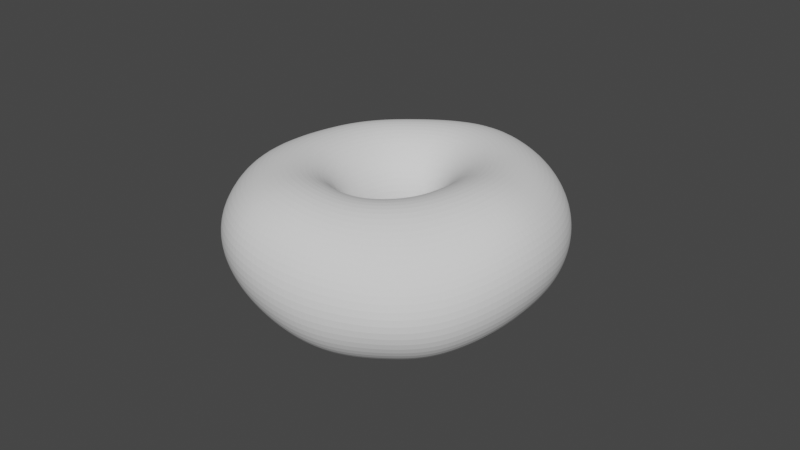 # Source: donut_small-01.blend  (saved by Blender 3.0.42; exported with 4.5.12 LTS)
import bpy
from mathutils import Matrix  # noqa: F401  (used for matrix-valued properties, if any)

bpy.ops.wm.read_factory_settings(use_empty=True)
scene = bpy.context.scene
scene.name = 'Scene'

# ---- collections
col_collection = bpy.data.collections.new('Collection'); scene.collection.children.link(col_collection)

# ---- world
world_world = bpy.data.worlds.new('World'); scene.world = world_world
world_world.use_nodes = True; world_world.node_tree.nodes.clear()
_N = world_world.node_tree.nodes; _L = world_world.node_tree.links
n0 = _N.new('ShaderNodeOutputWorld'); n0.name = 'World Output'; n0.location = (300, 300)
n1 = _N.new('ShaderNodeBackground'); n1.name = 'Background'; n1.location = (10, 300)
n1.inputs[0].default_value = (0.05088, 0.05088, 0.05088, 1.0)
_L.new(n1.outputs[0], n0.inputs[0])
n0.is_active_output = True
world_world.color = (0.05088, 0.05088, 0.05088)
world_world.use_sun_shadow = False
world_world.sun_shadow_jitter_overblur = 0.0

# ---- meshes
me_torus_002 = bpy.data.meshes.new('Torus.002')
me_torus_002.from_pydata([(0.0505, -0.001935, 0.0004143), (0.04874, -0.002348, 0.008471), (0.04412, -0.002806, 0.0151), (0.03727, -0.002676, 0.01949), (0.02936, -0.001972, 0.02109), (0.02171, -0.001991, 0.01958), (0.01507, -0.002678, 0.01534), (0.01057, -0.003275, 0.008835), (0.009182, -0.002865, 0.0009017), (0.0109, -0.00143, -0.007241), (0.01527, 4.447e-05, -0.01422), (0.02202, 0.001075, -0.01892), (0.02999, 0.001152, -0.02062), (0.03808, -0.000397, -0.01903), (0.04483, -0.001429, -0.01455), (0.04912, -0.001638, -0.007762), (0.05012, 0.005926, 0.0002573), (0.04835, 0.005845, 0.008187), (0.04384, 0.004761, 0.01497), (0.0371, 0.003774, 0.01945), (0.0293, 0.003137, 0.021), (0.02174, 0.002033, 0.0195), (0.01519, 0.0004721, 0.01523), (0.01065, -0.0007793, 0.008703), (0.009166, -0.0006126, 0.0007722), (0.01084, 0.001027, -0.007372), (0.01515, 0.003263, -0.01435), (0.02175, 0.005206, -0.01899), (0.02954, 0.006251, -0.02055), (0.03753, 0.005925, -0.01884), (0.04425, 0.005852, -0.01431), (0.04869, 0.005858, -0.007661), (0.04844, 0.01392, 1.461e-05), (0.04683, 0.01367, 0.007814), (0.04246, 0.0124, 0.01451), (0.03602, 0.01028, 0.01903), (0.02853, 0.008189, 0.02069), (0.02123, 0.005977, 0.01929), (0.0149, 0.00358, 0.01508), (0.01045, 0.001697, 0.008568), (0.008924, 0.001602, 0.000642), (0.01051, 0.003423, -0.0075), (0.01466, 0.006298, -0.01449), (0.02096, 0.009149, -0.01912), (0.02841, 0.01118, -0.02064), (0.03607, 0.01229, -0.01891), (0.04262, 0.01298, -0.01437), (0.04699, 0.01351, -0.007731), (0.04552, 0.02169, 0.0), (0.0441, 0.02113, 0.007724), (0.04009, 0.01925, 0.01431), (0.03408, 0.01624, 0.0188), (0.02707, 0.01289, 0.02051), (0.0202, 0.009719, 0.01914), (0.01421, 0.006549, 0.01494), (0.009969, 0.00407, 0.008437), (0.008459, 0.003711, 0.0005175), (0.009931, 0.005688, -0.007617), (0.01383, 0.009058, -0.01459), (0.01971, 0.01274, -0.0192), (0.02669, 0.01568, -0.0207), (0.03387, 0.01807, -0.01897), (0.04002, 0.01984, -0.0144), (0.04412, 0.02109, -0.007744), (0.04169, 0.02842, 0.0), (0.04042, 0.02756, 0.007725), (0.03679, 0.02513, 0.01429), (0.03133, 0.02147, 0.01873), (0.02495, 0.0172, 0.02041), (0.01865, 0.01314, 0.01903), (0.01316, 0.009286, 0.01481), (0.009226, 0.006269, 0.008318), (0.007779, 0.005657, 0.0004041), (0.009101, 0.007761, -0.007717), (0.01268, 0.01149, -0.01465), (0.01802, 0.01588, -0.01924), (0.0244, 0.0197, -0.02072), (0.03101, 0.02307, -0.01898), (0.03664, 0.0258, -0.01442), (0.04039, 0.02769, -0.007749), (0.03698, 0.03433, 6.497e-06), (0.03584, 0.03334, 0.007752), (0.0326, 0.03044, 0.01434), (0.02778, 0.02609, 0.01876), (0.02218, 0.02103, 0.02037), (0.01663, 0.01614, 0.01897), (0.01178, 0.01172, 0.01471), (0.008248, 0.008233, 0.008214), (0.006899, 0.007388, 0.0003062), (0.008043, 0.00959, -0.007797), (0.01122, 0.01361, -0.01468), (0.01593, 0.01858, -0.01925), (0.02158, 0.02325, -0.02072), (0.02746, 0.02752, -0.01899), (0.03249, 0.03102, -0.01442), (0.03583, 0.03341, -0.00775), (0.03143, 0.03954, 3.937e-05), (0.03044, 0.03842, 0.007805), (0.02767, 0.03512, 0.0144), (0.02355, 0.03011, 0.01883), (0.01885, 0.0243, 0.02041), (0.01419, 0.01868, 0.01895), (0.0101, 0.01378, 0.01464), (0.007057, 0.009913, 0.00813), (0.005845, 0.008871, 0.0002272), (0.006793, 0.01115, -0.007852), (0.009503, 0.01546, -0.01471), (0.01349, 0.0208, -0.01924), (0.01829, 0.02622, -0.0207), (0.02332, 0.0313, -0.01897), (0.02762, 0.03549, -0.0144), (0.03047, 0.03838, -0.00773), (0.02515, 0.0439, 9.161e-05), (0.02434, 0.0427, 0.007875), (0.0221, 0.03904, 0.01449), (0.0188, 0.03349, 0.01891), (0.01505, 0.027, 0.02048), (0.0114, 0.02075, 0.01897), (0.00818, 0.01547, 0.0146), (0.005686, 0.01129, 0.008066), (0.004648, 0.01009, 0.000169), (0.005384, 0.0124, -0.007886), (0.00755, 0.01699, -0.01473), (0.01076, 0.02246, -0.01918), (0.01461, 0.0285, -0.02063), (0.01868, 0.03427, -0.01891), (0.02214, 0.03911, -0.01435), (0.02441, 0.04251, -0.007685), (0.01831, 0.0473, 0.0001519), (0.01769, 0.04603, 0.007952), (0.01603, 0.04212, 0.01457), (0.01361, 0.03613, 0.01899), (0.01092, 0.02911, 0.02054), (0.008333, 0.02233, 0.01901), (0.006057, 0.01676, 0.01458), (0.004174, 0.01236, 0.00802), (0.003333, 0.01102, 0.0001295), (0.003846, 0.01337, -0.007909), (0.005411, 0.01817, -0.01474), (0.007746, 0.02382, -0.01915), (0.01062, 0.03008, -0.02054), (0.01363, 0.03641, -0.01882), (0.01617, 0.04184, -0.01428), (0.0178, 0.04573, -0.007635), (0.01106, 0.04964, 0.0002078), (0.01064, 0.04834, 0.008021), (0.009624, 0.04422, 0.01464), (0.008166, 0.0379, 0.01905), (0.0066, 0.03049, 0.02059), (0.00512, 0.02335, 0.01905), (0.003803, 0.0176, 0.01458), (0.002557, 0.0131, 0.00799), (0.001927, 0.01168, 0.000103), (0.002215, 0.01404, -0.007923), (0.003149, 0.01894, -0.01474), (0.004537, 0.02478, -0.01913), (0.006349, 0.03119, -0.02048), (0.008266, 0.0378, -0.01874), (0.009828, 0.0437, -0.01422), (0.01078, 0.04798, -0.007595), (0.003776, 0.05055, 0.0002018), (0.003657, 0.04912, 0.008008), (0.003319, 0.04486, 0.01463), (0.002813, 0.03843, 0.01904), (0.00233, 0.03094, 0.02058), (0.00191, 0.02372, 0.01906), (0.001509, 0.01794, 0.01458), (0.0008915, 0.01348, 0.007973), (0.0004691, 0.01203, 9.299e-05), (0.0005337, 0.01437, -0.007924), (0.0008242, 0.01924, -0.01472), (0.001246, 0.02513, -0.01909), (0.001938, 0.03169, -0.02045), (0.002744, 0.03846, -0.01873), (0.003377, 0.04449, -0.01422), (0.003715, 0.04886, -0.007607), (-0.003142, 0.04967, 7.677e-05), (-0.003009, 0.04821, 0.007881), (-0.002726, 0.04399, 0.01451), (-0.00236, 0.03775, 0.01895), (-0.001852, 0.03052, 0.02054), (-0.00126, 0.02348, 0.01904), (-0.000777, 0.01782, 0.01457), (-0.0007812, 0.01348, 0.007965), (-0.001002, 0.01206, 9.196e-05), (-0.001164, 0.01436, -0.007916), (-0.0015, 0.01906, -0.01468), (-0.002004, 0.02481, -0.01905), (-0.002377, 0.03127, -0.02045), (-0.002606, 0.03792, -0.01877), (-0.002816, 0.04381, -0.01431), (-0.003016, 0.04803, -0.007726), (-0.00971, 0.04726, -0.0001181), (-0.009364, 0.04586, 0.007689), (-0.008518, 0.04186, 0.01433), (-0.007348, 0.03604, 0.01882), (-0.005914, 0.02931, 0.02046), (-0.00436, 0.02266, 0.019), (-0.003024, 0.01728, 0.01456), (-0.002436, 0.01314, 0.007963), (-0.002455, 0.01177, 9.631e-05), (-0.002834, 0.01399, -0.007903), (-0.003776, 0.01837, -0.01464), (-0.005164, 0.02387, -0.01902), (-0.006555, 0.03002, -0.02046), (-0.007762, 0.03634, -0.01884), (-0.008746, 0.04186, -0.01445), (-0.009422, 0.04575, -0.007906), (-0.01598, 0.0437, -0.0003222), (-0.01545, 0.04241, 0.007492), (-0.01409, 0.03877, 0.01416), (-0.01218, 0.03354, 0.01869), (-0.009858, 0.02746, 0.02038), (-0.007378, 0.02136, 0.01896), (-0.005223, 0.01631, 0.01456), (-0.004072, 0.01234, 0.00799), (-0.00389, 0.01103, 0.0001356), (-0.004474, 0.01316, -0.007858), (-0.005972, 0.01724, -0.01459), (-0.008204, 0.0224, -0.01899), (-0.01058, 0.02809, -0.02046), (-0.01272, 0.03391, -0.01891), (-0.01444, 0.03893, -0.01459), (-0.01555, 0.04237, -0.008094), (-0.02203, 0.03933, -0.000499), (-0.02132, 0.03819, 0.00732), (-0.01947, 0.03497, 0.01401), (-0.01685, 0.03043, 0.01858), (-0.01368, 0.02511, 0.02032), (-0.01029, 0.01966, 0.01893), (-0.007336, 0.01501, 0.01457), (-0.005641, 0.01125, 0.008028), (-0.005258, 0.01001, 0.0001869), (-0.006031, 0.01203, -0.007803), (-0.008054, 0.01575, -0.01452), (-0.01109, 0.02048, -0.01894), (-0.01442, 0.02561, -0.02045), (-0.01749, 0.03085, -0.01896), (-0.01994, 0.0353, -0.01471), (-0.02147, 0.03821, -0.008249), (-0.02792, 0.03456, -0.000605), (-0.02704, 0.03355, 0.007208), (-0.0247, 0.03077, 0.01391), (-0.02138, 0.02695, 0.01852), (-0.01735, 0.02238, 0.0203), (-0.01306, 0.01763, 0.01892), (-0.009327, 0.01341, 0.01459), (-0.00711, 0.009914, 0.008075), (-0.00653, 0.008752, 0.0002476), (-0.007475, 0.01063, -0.007738), (-0.009992, 0.01395, -0.01445), (-0.01379, 0.01819, -0.01889), (-0.01804, 0.02271, -0.02042), (-0.02203, 0.02737, -0.01898), (-0.02524, 0.03125, -0.01477), (-0.02724, 0.03367, -0.008334), (-0.03342, 0.02934, -0.0006439), (-0.03237, 0.0285, 0.007173), (-0.02957, 0.02621, 0.01389), (-0.02557, 0.02305, 0.01852), (-0.0207, 0.01925, 0.02029), (-0.01557, 0.01528, 0.01891), (-0.01113, 0.01152, 0.01462), (-0.008434, 0.00833, 0.00813), (-0.007672, 0.007271, 0.0003157), (-0.008769, 0.008985, -0.007665), (-0.01174, 0.01192, -0.01439), (-0.0162, 0.01556, -0.01883), (-0.0213, 0.01942, -0.02039), (-0.02618, 0.02347, -0.01899), (-0.03011, 0.02668, -0.01478), (-0.03257, 0.02863, -0.008364), (-0.03812, 0.02344, -0.0006439), (-0.03693, 0.02278, 0.007173), (-0.03372, 0.02101, 0.01389), (-0.02913, 0.01859, 0.01852), (-0.02356, 0.01567, 0.02029), (-0.01772, 0.01258, 0.0189), (-0.01269, 0.009361, 0.01466), (-0.009583, 0.006533, 0.008191), (-0.008659, 0.005598, 0.0003904), (-0.009884, 0.007125, -0.007587), (-0.01325, 0.009619, -0.01432), (-0.01826, 0.01264, -0.01878), (-0.0241, 0.01577, -0.02037), (-0.02972, 0.01902, -0.01899), (-0.03426, 0.02147, -0.01478), (-0.03713, 0.02291, -0.008364), (-0.04189, 0.01691, -0.0006439), (-0.04058, 0.01645, 0.007173), (-0.03705, 0.01524, 0.01389), (-0.03198, 0.01367, 0.01852), (-0.02586, 0.01171, 0.02029), (-0.01946, 0.009594, 0.0189), (-0.01396, 0.006973, 0.01469), (-0.01053, 0.004555, 0.008256), (-0.009469, 0.003764, 0.0004699), (-0.01079, 0.005086, -0.007503), (-0.01447, 0.007076, -0.01424), (-0.01993, 0.00945, -0.01874), (-0.02635, 0.01183, -0.02036), (-0.03256, 0.0141, -0.01899), (-0.03758, 0.01571, -0.01478), (-0.04078, 0.01658, -0.008364), (-0.04464, 0.009875, -0.0006526), (-0.04325, 0.009618, 0.007162), (-0.03947, 0.009017, 0.01388), (-0.03404, 0.00836, 0.01851), (-0.02754, 0.007446, 0.02027), (-0.02075, 0.006337, 0.0189), (-0.01493, 0.004393, 0.01473), (-0.01126, 0.002429, 0.008323), (-0.01008, 0.001801, 0.0005512), (-0.01147, 0.002906, -0.007418), (-0.01538, 0.004338, -0.01416), (-0.02117, 0.006078, -0.0187), (-0.028, 0.007607, -0.02037), (-0.03463, 0.008804, -0.01899), (-0.04001, 0.009497, -0.01479), (-0.04345, 0.009758, -0.00837), (-0.0466, 0.002909, -0.0006099), (-0.04514, 0.002838, 0.007194), (-0.04115, 0.002766, 0.01389), (-0.03542, 0.002951, 0.0185), (-0.02862, 0.003064, 0.02026), (-0.02159, 0.002925, 0.01889), (-0.01562, 0.001707, 0.01476), (-0.01178, 0.0002102, 0.008391), (-0.01049, -0.0002366, 0.0006322), (-0.01192, 0.0006442, -0.007333), (-0.01598, 0.00149, -0.01408), (-0.02197, 0.002592, -0.01866), (-0.02907, 0.003288, -0.02036), (-0.03601, 0.003436, -0.01897), (-0.04168, 0.003269, -0.01476), (-0.04533, 0.002982, -0.008328), (-0.04789, -0.003605, -0.0004802), (-0.04636, -0.003519, 0.007305), (-0.04221, -0.00312, 0.01397), (-0.03622, -0.002222, 0.01854), (-0.02919, -0.001186, 0.02026), (-0.02205, -0.0004777, 0.0189), (-0.01604, -0.0009769, 0.01479), (-0.01211, -0.002036, 0.008464), (-0.01069, -0.002306, 0.000714), (-0.01212, -0.001643, -0.007249), (-0.01625, -0.001392, -0.01399), (-0.02235, -0.0009001, -0.01861), (-0.02959, -0.0009701, -0.02032), (-0.03676, -0.001769, -0.01891), (-0.04268, -0.002667, -0.01466), (-0.04654, -0.003385, -0.008203), (-0.04824, -0.009846, -0.0003115), (-0.04669, -0.009605, 0.007453), (-0.04246, -0.008737, 0.01409), (-0.03636, -0.007174, 0.0186), (-0.02926, -0.005293, 0.02029), (-0.02219, -0.003817, 0.01892), (-0.01621, -0.003631, 0.01483), (-0.01222, -0.004264, 0.008539), (-0.01068, -0.004374, 0.0007977), (-0.01207, -0.003913, -0.007169), (-0.01618, -0.004263, -0.0139), (-0.02226, -0.004356, -0.01854), (-0.0295, -0.00514, -0.02027), (-0.03677, -0.006814, -0.01882), (-0.04284, -0.008376, -0.01453), (-0.04684, -0.009486, -0.008039), (-0.04743, -0.01598, -0.0001496), (-0.04591, -0.01557, 0.007597), (-0.04185, -0.01421, 0.0142), (-0.03597, -0.01198, 0.01867), (-0.02892, -0.009276, 0.02031), (-0.02196, -0.007052, 0.01893), (-0.01608, -0.006232, 0.01488), (-0.0121, -0.006436, 0.008616), (-0.01048, -0.006405, 0.0008817), (-0.01177, -0.006171, -0.007087), (-0.01577, -0.007088, -0.01381), (-0.02167, -0.007776, -0.01848), (-0.02875, -0.009258, -0.02022), (-0.03594, -0.01174, -0.01873), (-0.04199, -0.01396, -0.0144), (-0.04601, -0.01547, -0.007879), (-0.04528, -0.02215, -3.514e-05), (-0.04403, -0.02152, 0.007698), (-0.04047, -0.01964, 0.01428), (-0.03494, -0.01671, 0.01871), (-0.02808, -0.01318, 0.02033), (-0.02133, -0.01021, 0.01897), (-0.01566, -0.00875, 0.01494), (-0.01176, -0.008519, 0.008694), (-0.01008, -0.008362, 0.0009637), (-0.01121, -0.008396, -0.007004), (-0.01499, -0.009838, -0.01373), (-0.02057, -0.01116, -0.01841), (-0.02728, -0.01336, -0.02016), (-0.03416, -0.01659, -0.01866), (-0.04001, -0.01951, -0.0143), (-0.04391, -0.02147, -0.007761), (-0.04186, -0.02855, 6.206e-05), (-0.04109, -0.02772, 0.007812), (-0.03813, -0.02525, 0.01435), (-0.03312, -0.02152, 0.01873), (-0.0266, -0.01708, 0.02036), (-0.02024, -0.01329, 0.019), (-0.01491, -0.01116, 0.01499), (-0.01118, -0.01048, 0.008769), (-0.009469, -0.0102, 0.001042), (-0.01043, -0.0105, -0.006919), (-0.01388, -0.01245, -0.01365), (-0.01898, -0.01454, -0.01832), (-0.02511, -0.01754, -0.0201), (-0.0314, -0.02142, -0.01864), (-0.03682, -0.02513, -0.01426), (-0.04046, -0.02763, -0.007688), (-0.0378, -0.03485, 0.0002622), (-0.03728, -0.03388, 0.007993), (-0.03474, -0.03091, 0.01446), (-0.03033, -0.02637, 0.01878), (-0.02438, -0.02094, 0.0204), (-0.01863, -0.01626, 0.01903), (-0.01383, -0.01343, 0.01503), (-0.01035, -0.01229, 0.008836), (-0.008671, -0.01185, 0.001118), (-0.009436, -0.01241, -0.006834), (-0.01249, -0.01483, -0.01356), (-0.01702, -0.01784, -0.01819), (-0.02241, -0.02159, -0.01998), (-0.02795, -0.02604, -0.01856), (-0.0328, -0.03057, -0.01414), (-0.03617, -0.03369, -0.007521), (-0.03316, -0.04057, 0.0005347), (-0.03308, -0.03945, 0.008201), (-0.03066, -0.03603, 0.01468), (-0.02669, -0.03077, 0.01895), (-0.02161, -0.02447, 0.02046), (-0.01651, -0.01898, 0.01908), (-0.01244, -0.01549, 0.01508), (-0.009304, -0.01386, 0.008899), (-0.007692, -0.01326, 0.001187), (-0.008236, -0.01406, -0.006755), (-0.01083, -0.01691, -0.01347), (-0.01471, -0.02085, -0.01804), (-0.01927, -0.02531, -0.01982), (-0.02396, -0.03032, -0.01841), (-0.02815, -0.0355, -0.01394), (-0.03132, -0.03919, -0.007264), (-0.02771, -0.04551, 0.0008577), (-0.02796, -0.04427, 0.008503), (-0.02602, -0.04042, 0.01494), (-0.02245, -0.03451, 0.0192), (-0.01826, -0.02746, 0.02058), (-0.01403, -0.02127, 0.01914), (-0.01079, -0.01724, 0.01513), (-0.008057, -0.01518, 0.00896), (-0.006556, -0.01442, 0.001249), (-0.00687, -0.01542, -0.006686), (-0.008966, -0.01873, -0.01337), (-0.0121, -0.02346, -0.01791), (-0.01572, -0.02852, -0.01971), (-0.01952, -0.03403, -0.01829), (-0.02307, -0.03969, -0.01377), (-0.02588, -0.0439, -0.006977), (-0.02141, -0.04946, 0.0009946), (-0.0219, -0.04816, 0.008818), (-0.02051, -0.04394, 0.01525), (-0.01778, -0.03745, 0.01943), (-0.01443, -0.02979, 0.02072), (-0.01137, -0.02312, 0.01922), (-0.008882, -0.01864, 0.0152), (-0.006635, -0.01621, 0.00902), (-0.00528, -0.01531, 0.001301), (-0.005374, -0.01649, -0.006624), (-0.006928, -0.0203, -0.01332), (-0.009206, -0.02554, -0.01796), (-0.01181, -0.03107, -0.01991), (-0.01469, -0.03698, -0.01863), (-0.01751, -0.04298, -0.01412), (-0.01988, -0.04761, -0.007137), (-0.01463, -0.05218, 0.0004211), (-0.01522, -0.05087, 0.008577), (-0.01454, -0.04639, 0.01523), (-0.01263, -0.03948, 0.0195), (-0.0103, -0.03143, 0.02083), (-0.008374, -0.02446, 0.0193), (-0.006751, -0.01965, 0.01529), (-0.00506, -0.01694, 0.009076), (-0.003888, -0.01589, 0.001339), (-0.003768, -0.01722, -0.006603), (-0.004731, -0.02142, -0.01336), (-0.006091, -0.027, -0.01815), (-0.00761, -0.03284, -0.02036), (-0.009435, -0.03902, -0.01937), (-0.01139, -0.04522, -0.01504), (-0.01324, -0.05015, -0.007989), (-0.00708, -0.05347, -0.0008274), (-0.007847, -0.05219, 0.00771), (-0.007759, -0.04759, 0.01471), (-0.007116, -0.04052, 0.01921), (-0.006033, -0.03249, 0.0207), (-0.00522, -0.02534, 0.01929), (-0.004485, -0.02026, 0.01532), (-0.003386, -0.01733, 0.009118), (-0.002423, -0.01619, 0.001356), (-0.002083, -0.01757, -0.006618), (-0.002419, -0.02205, -0.01344), (-0.002812, -0.02777, -0.01842), (-0.003182, -0.03373, -0.02095), (-0.003863, -0.04004, -0.02035), (-0.00484, -0.04631, -0.01637), (-0.005979, -0.05134, -0.009432), (0.0009014, -0.05347, -0.002386), (3.11e-05, -0.05219, 0.006524), (-0.001029, -0.04764, 0.01389), (-0.001648, -0.04091, 0.0187), (-0.001654, -0.03278, 0.02029), (-0.002022, -0.02571, 0.01914), (-0.002185, -0.0205, 0.01528), (-0.001682, -0.01744, 0.009127), (-0.000933, -0.01622, 0.00136), (-0.0003648, -0.01758, -0.006646), (-4.453e-05, -0.02214, -0.01354), (0.0005382, -0.02785, -0.01869), (0.001336, -0.03378, -0.02151), (0.001854, -0.04008, -0.0213), (0.001917, -0.04633, -0.01773), (0.001673, -0.05134, -0.01107), (0.008645, -0.05234, -0.003503), (0.007394, -0.0511, 0.005612), (0.005569, -0.04684, 0.01298), (0.003967, -0.04022, 0.01781), (0.002676, -0.03247, 0.01983), (0.001165, -0.02555, 0.01894), (0.0001105, -0.02035, 0.0152), (1.86e-05, -0.01727, 0.009111), (0.0005505, -0.01599, 0.001357), (0.001342, -0.01729, -0.006666), (0.002325, -0.02178, -0.01362), (0.003872, -0.02734, -0.01887), (0.005821, -0.03308, -0.02188), (0.007579, -0.03921, -0.02197), (0.00873, -0.04533, -0.01876), (0.009113, -0.05023, -0.01232), (0.01615, -0.05011, -0.003943), (0.01466, -0.04894, 0.00463), (0.01219, -0.04488, 0.012), (0.009526, -0.03865, 0.01699), (0.006927, -0.03146, 0.01946), (0.00437, -0.02481, 0.01877), (0.002403, -0.01979, 0.01512), (0.001702, -0.01679, 0.009084), (0.002006, -0.0155, 0.001354), (0.003003, -0.0167, -0.006679), (0.004626, -0.02096, -0.01365), (0.007114, -0.02625, -0.01892), (0.01017, -0.03166, -0.02198), (0.01308, -0.03748, -0.02216), (0.01525, -0.04334, -0.0191), (0.01634, -0.04806, -0.01274), (0.02323, -0.04703, -0.00438), (0.02151, -0.04586, 0.004098), (0.01842, -0.04199, 0.01101), (0.01474, -0.03632, 0.01646), (0.01117, -0.02966, 0.01923), (0.007584, -0.02348, 0.01867), (0.00469, -0.01882, 0.01506), (0.003354, -0.016, 0.009059), (0.00341, -0.01474, 0.001338), (0.004591, -0.01577, -0.006707), (0.006829, -0.01956, -0.01372), (0.01021, -0.02449, -0.019), (0.01429, -0.02946, -0.02203), (0.01822, -0.03488, -0.02218), (0.0213, -0.04041, -0.01908), (0.02311, -0.04495, -0.01269), (0.02981, -0.04328, -0.004483), (0.02784, -0.04203, 0.003495), (0.02408, -0.03859, 0.01064), (0.01956, -0.03336, 0.01625), (0.01519, -0.02715, 0.01922), (0.01069, -0.02162, 0.01868), (0.006901, -0.01746, 0.01506), (0.004927, -0.01494, 0.009046), (0.004722, -0.01375, 0.001325), (0.00607, -0.01447, -0.006754), (0.008874, -0.01763, -0.01382), (0.01309, -0.02211, -0.01907), (0.01813, -0.0265, -0.02208), (0.023, -0.03139, -0.0222), (0.02691, -0.03662, -0.01902), (0.02938, -0.04115, -0.0126), (0.03574, -0.03819, -0.004537), (0.03349, -0.03736, 0.003483), (0.02937, -0.03471, 0.01067), (0.02405, -0.02993, 0.0164), (0.01868, -0.02419, 0.01935), (0.01356, -0.0193, 0.01878), (0.008958, -0.01576, 0.0151), (0.00637, -0.01363, 0.009032), (0.005916, -0.01249, 0.001287), (0.007404, -0.01283, -0.006834), (0.01071, -0.01523, -0.01397), (0.01567, -0.01907, -0.01925), (0.0216, -0.02283, -0.02224), (0.02735, -0.02713, -0.02232), (0.03208, -0.03225, -0.01914), (0.03507, -0.03613, -0.01271), (0.04069, -0.0321, -0.004069), (0.03863, -0.03183, 0.003908), (0.03421, -0.02967, 0.01093), (0.02817, -0.0257, 0.01662), (0.02191, -0.02068, 0.01951), (0.01608, -0.01657, 0.01887), (0.01079, -0.01374, 0.01514), (0.007654, -0.01201, 0.00902), (0.006965, -0.01095, 0.001242), (0.008557, -0.01089, -0.006906), (0.01228, -0.01245, -0.01407), (0.01789, -0.01548, -0.01932), (0.0246, -0.0186, -0.02215), (0.03111, -0.02238, -0.022), (0.03646, -0.02704, -0.01863), (0.03988, -0.03057, -0.01232), (0.04479, -0.02515, -0.002872), (0.04294, -0.02499, 0.005041), (0.03827, -0.02364, 0.01192), (0.03175, -0.02063, 0.01733), (0.02475, -0.01657, 0.01992), (0.01821, -0.01341, 0.01906), (0.01235, -0.0114, 0.01523), (0.008738, -0.01013, 0.00901), (0.007835, -0.009183, 0.00119), (0.009502, -0.008726, -0.006971), (0.01352, -0.009599, -0.0141), (0.01965, -0.01154, -0.01926), (0.02698, -0.01409, -0.02182), (0.03415, -0.01763, -0.02131), (0.03994, -0.02118, -0.01753), (0.0437, -0.02393, -0.01106), (0.04784, -0.01759, -0.001413), (0.04604, -0.01774, 0.006507), (0.0414, -0.01703, 0.01321), (0.03461, -0.01495, 0.01823), (0.02706, -0.01195, 0.02042), (0.0199, -0.009846, 0.01929), (0.01361, -0.008714, 0.01531), (0.009601, -0.008012, 0.008987), (0.008506, -0.007215, 0.001121), (0.01022, -0.006366, -0.007044), (0.01444, -0.006499, -0.01411), (0.02094, -0.007346, -0.01914), (0.02872, -0.009199, -0.02137), (0.03638, -0.01235, -0.02044), (0.04262, -0.01504, -0.01637), (0.04661, -0.01669, -0.009744), (0.04972, -0.009854, -0.0002742), (0.04792, -0.01015, 0.007825), (0.04331, -0.01002, 0.01442), (0.0365, -0.008903, 0.01902), (0.02865, -0.007021, 0.02086), (0.02109, -0.005993, 0.01949), (0.01453, -0.005775, 0.01535), (0.01022, -0.005704, 0.008934), (0.00896, -0.005088, 0.001024), (0.0107, -0.003871, -0.007136), (0.01503, -0.003248, -0.01414), (0.02174, -0.003059, -0.01901), (0.02971, -0.004019, -0.02093), (0.03768, -0.006472, -0.01962), (0.04425, -0.008282, -0.01531), (0.04843, -0.009208, -0.008484)], [], [(0, 16, 17, 1), (1, 17, 18, 2), (2, 18, 19, 3), (3, 19, 20, 4), (4, 20, 21, 5), (5, 21, 22, 6), (6, 22, 23, 7), (7, 23, 24, 8), (8, 24, 25, 9), (9, 25, 26, 10), (10, 26, 27, 11), (11, 27, 28, 12), (12, 28, 29, 13), (13, 29, 30, 14), (14, 30, 31, 15), (15, 31, 16, 0), (16, 32, 33, 17), (17, 33, 34, 18), (18, 34, 35, 19), (19, 35, 36, 20), (20, 36, 37, 21), (21, 37, 38, 22), (22, 38, 39, 23), (23, 39, 40, 24), (24, 40, 41, 25), (25, 41, 42, 26), (26, 42, 43, 27), (27, 43, 44, 28), (28, 44, 45, 29), (29, 45, 46, 30), (30, 46, 47, 31), (31, 47, 32, 16), (32, 48, 49, 33), (33, 49, 50, 34), (34, 50, 51, 35), (35, 51, 52, 36), (36, 52, 53, 37), (37, 53, 54, 38), (38, 54, 55, 39), (39, 55, 56, 40), (40, 56, 57, 41), (41, 57, 58, 42), (42, 58, 59, 43), (43, 59, 60, 44), (44, 60, 61, 45), (45, 61, 62, 46), (46, 62, 63, 47), (47, 63, 48, 32), (48, 64, 65, 49), (49, 65, 66, 50), (50, 66, 67, 51), (51, 67, 68, 52), (52, 68, 69, 53), (53, 69, 70, 54), (54, 70, 71, 55), (55, 71, 72, 56), (56, 72, 73, 57), (57, 73, 74, 58), (58, 74, 75, 59), (59, 75, 76, 60), (60, 76, 77, 61), (61, 77, 78, 62), (62, 78, 79, 63), (63, 79, 64, 48), (64, 80, 81, 65), (65, 81, 82, 66), (66, 82, 83, 67), (67, 83, 84, 68), (68, 84, 85, 69), (69, 85, 86, 70), (70, 86, 87, 71), (71, 87, 88, 72), (72, 88, 89, 73), (73, 89, 90, 74), (74, 90, 91, 75), (75, 91, 92, 76), (76, 92, 93, 77), (77, 93, 94, 78), (78, 94, 95, 79), (79, 95, 80, 64), (80, 96, 97, 81), (81, 97, 98, 82), (82, 98, 99, 83), (83, 99, 100, 84), (84, 100, 101, 85), (85, 101, 102, 86), (86, 102, 103, 87), (87, 103, 104, 88), (88, 104, 105, 89), (89, 105, 106, 90), (90, 106, 107, 91), (91, 107, 108, 92), (92, 108, 109, 93), (93, 109, 110, 94), (94, 110, 111, 95), (95, 111, 96, 80), (96, 112, 113, 97), (97, 113, 114, 98), (98, 114, 115, 99), (99, 115, 116, 100), (100, 116, 117, 101), (101, 117, 118, 102), (102, 118, 119, 103), (103, 119, 120, 104), (104, 120, 121, 105), (105, 121, 122, 106), (106, 122, 123, 107), (107, 123, 124, 108), (108, 124, 125, 109), (109, 125, 126, 110), (110, 126, 127, 111), (111, 127, 112, 96), (112, 128, 129, 113), (113, 129, 130, 114), (114, 130, 131, 115), (115, 131, 132, 116), (116, 132, 133, 117), (117, 133, 134, 118), (118, 134, 135, 119), (119, 135, 136, 120), (120, 136, 137, 121), (121, 137, 138, 122), (122, 138, 139, 123), (123, 139, 140, 124), (124, 140, 141, 125), (125, 141, 142, 126), (126, 142, 143, 127), (127, 143, 128, 112), (128, 144, 145, 129), (129, 145, 146, 130), (130, 146, 147, 131), (131, 147, 148, 132), (132, 148, 149, 133), (133, 149, 150, 134), (134, 150, 151, 135), (135, 151, 152, 136), (136, 152, 153, 137), (137, 153, 154, 138), (138, 154, 155, 139), (139, 155, 156, 140), (140, 156, 157, 141), (141, 157, 158, 142), (142, 158, 159, 143), (143, 159, 144, 128), (144, 160, 161, 145), (145, 161, 162, 146), (146, 162, 163, 147), (147, 163, 164, 148), (148, 164, 165, 149), (149, 165, 166, 150), (150, 166, 167, 151), (151, 167, 168, 152), (152, 168, 169, 153), (153, 169, 170, 154), (154, 170, 171, 155), (155, 171, 172, 156), (156, 172, 173, 157), (157, 173, 174, 158), (158, 174, 175, 159), (159, 175, 160, 144), (160, 176, 177, 161), (161, 177, 178, 162), (162, 178, 179, 163), (163, 179, 180, 164), (164, 180, 181, 165), (165, 181, 182, 166), (166, 182, 183, 167), (167, 183, 184, 168), (168, 184, 185, 169), (169, 185, 186, 170), (170, 186, 187, 171), (171, 187, 188, 172), (172, 188, 189, 173), (173, 189, 190, 174), (174, 190, 191, 175), (175, 191, 176, 160), (176, 192, 193, 177), (177, 193, 194, 178), (178, 194, 195, 179), (179, 195, 196, 180), (180, 196, 197, 181), (181, 197, 198, 182), (182, 198, 199, 183), (183, 199, 200, 184), (184, 200, 201, 185), (185, 201, 202, 186), (186, 202, 203, 187), (187, 203, 204, 188), (188, 204, 205, 189), (189, 205, 206, 190), (190, 206, 207, 191), (191, 207, 192, 176), (192, 208, 209, 193), (193, 209, 210, 194), (194, 210, 211, 195), (195, 211, 212, 196), (196, 212, 213, 197), (197, 213, 214, 198), (198, 214, 215, 199), (199, 215, 216, 200), (200, 216, 217, 201), (201, 217, 218, 202), (202, 218, 219, 203), (203, 219, 220, 204), (204, 220, 221, 205), (205, 221, 222, 206), (206, 222, 223, 207), (207, 223, 208, 192), (208, 224, 225, 209), (209, 225, 226, 210), (210, 226, 227, 211), (211, 227, 228, 212), (212, 228, 229, 213), (213, 229, 230, 214), (214, 230, 231, 215), (215, 231, 232, 216), (216, 232, 233, 217), (217, 233, 234, 218), (218, 234, 235, 219), (219, 235, 236, 220), (220, 236, 237, 221), (221, 237, 238, 222), (222, 238, 239, 223), (223, 239, 224, 208), (224, 240, 241, 225), (225, 241, 242, 226), (226, 242, 243, 227), (227, 243, 244, 228), (228, 244, 245, 229), (229, 245, 246, 230), (230, 246, 247, 231), (231, 247, 248, 232), (232, 248, 249, 233), (233, 249, 250, 234), (234, 250, 251, 235), (235, 251, 252, 236), (236, 252, 253, 237), (237, 253, 254, 238), (238, 254, 255, 239), (239, 255, 240, 224), (240, 256, 257, 241), (241, 257, 258, 242), (242, 258, 259, 243), (243, 259, 260, 244), (244, 260, 261, 245), (245, 261, 262, 246), (246, 262, 263, 247), (247, 263, 264, 248), (248, 264, 265, 249), (249, 265, 266, 250), (250, 266, 267, 251), (251, 267, 268, 252), (252, 268, 269, 253), (253, 269, 270, 254), (254, 270, 271, 255), (255, 271, 256, 240), (256, 272, 273, 257), (257, 273, 274, 258), (258, 274, 275, 259), (259, 275, 276, 260), (260, 276, 277, 261), (261, 277, 278, 262), (262, 278, 279, 263), (263, 279, 280, 264), (264, 280, 281, 265), (265, 281, 282, 266), (266, 282, 283, 267), (267, 283, 284, 268), (268, 284, 285, 269), (269, 285, 286, 270), (270, 286, 287, 271), (271, 287, 272, 256), (272, 288, 289, 273), (273, 289, 290, 274), (274, 290, 291, 275), (275, 291, 292, 276), (276, 292, 293, 277), (277, 293, 294, 278), (278, 294, 295, 279), (279, 295, 296, 280), (280, 296, 297, 281), (281, 297, 298, 282), (282, 298, 299, 283), (283, 299, 300, 284), (284, 300, 301, 285), (285, 301, 302, 286), (286, 302, 303, 287), (287, 303, 288, 272), (288, 304, 305, 289), (289, 305, 306, 290), (290, 306, 307, 291), (291, 307, 308, 292), (292, 308, 309, 293), (293, 309, 310, 294), (294, 310, 311, 295), (295, 311, 312, 296), (296, 312, 313, 297), (297, 313, 314, 298), (298, 314, 315, 299), (299, 315, 316, 300), (300, 316, 317, 301), (301, 317, 318, 302), (302, 318, 319, 303), (303, 319, 304, 288), (304, 320, 321, 305), (305, 321, 322, 306), (306, 322, 323, 307), (307, 323, 324, 308), (308, 324, 325, 309), (309, 325, 326, 310), (310, 326, 327, 311), (311, 327, 328, 312), (312, 328, 329, 313), (313, 329, 330, 314), (314, 330, 331, 315), (315, 331, 332, 316), (316, 332, 333, 317), (317, 333, 334, 318), (318, 334, 335, 319), (319, 335, 320, 304), (320, 336, 337, 321), (321, 337, 338, 322), (322, 338, 339, 323), (323, 339, 340, 324), (324, 340, 341, 325), (325, 341, 342, 326), (326, 342, 343, 327), (327, 343, 344, 328), (328, 344, 345, 329), (329, 345, 346, 330), (330, 346, 347, 331), (331, 347, 348, 332), (332, 348, 349, 333), (333, 349, 350, 334), (334, 350, 351, 335), (335, 351, 336, 320), (336, 352, 353, 337), (337, 353, 354, 338), (338, 354, 355, 339), (339, 355, 356, 340), (340, 356, 357, 341), (341, 357, 358, 342), (342, 358, 359, 343), (343, 359, 360, 344), (344, 360, 361, 345), (345, 361, 362, 346), (346, 362, 363, 347), (347, 363, 364, 348), (348, 364, 365, 349), (349, 365, 366, 350), (350, 366, 367, 351), (351, 367, 352, 336), (352, 368, 369, 353), (353, 369, 370, 354), (354, 370, 371, 355), (355, 371, 372, 356), (356, 372, 373, 357), (357, 373, 374, 358), (358, 374, 375, 359), (359, 375, 376, 360), (360, 376, 377, 361), (361, 377, 378, 362), (362, 378, 379, 363), (363, 379, 380, 364), (364, 380, 381, 365), (365, 381, 382, 366), (366, 382, 383, 367), (367, 383, 368, 352), (368, 384, 385, 369), (369, 385, 386, 370), (370, 386, 387, 371), (371, 387, 388, 372), (372, 388, 389, 373), (373, 389, 390, 374), (374, 390, 391, 375), (375, 391, 392, 376), (376, 392, 393, 377), (377, 393, 394, 378), (378, 394, 395, 379), (379, 395, 396, 380), (380, 396, 397, 381), (381, 397, 398, 382), (382, 398, 399, 383), (383, 399, 384, 368), (384, 400, 401, 385), (385, 401, 402, 386), (386, 402, 403, 387), (387, 403, 404, 388), (388, 404, 405, 389), (389, 405, 406, 390), (390, 406, 407, 391), (391, 407, 408, 392), (392, 408, 409, 393), (393, 409, 410, 394), (394, 410, 411, 395), (395, 411, 412, 396), (396, 412, 413, 397), (397, 413, 414, 398), (398, 414, 415, 399), (399, 415, 400, 384), (400, 416, 417, 401), (401, 417, 418, 402), (402, 418, 419, 403), (403, 419, 420, 404), (404, 420, 421, 405), (405, 421, 422, 406), (406, 422, 423, 407), (407, 423, 424, 408), (408, 424, 425, 409), (409, 425, 426, 410), (410, 426, 427, 411), (411, 427, 428, 412), (412, 428, 429, 413), (413, 429, 430, 414), (414, 430, 431, 415), (415, 431, 416, 400), (416, 432, 433, 417), (417, 433, 434, 418), (418, 434, 435, 419), (419, 435, 436, 420), (420, 436, 437, 421), (421, 437, 438, 422), (422, 438, 439, 423), (423, 439, 440, 424), (424, 440, 441, 425), (425, 441, 442, 426), (426, 442, 443, 427), (427, 443, 444, 428), (428, 444, 445, 429), (429, 445, 446, 430), (430, 446, 447, 431), (431, 447, 432, 416), (432, 448, 449, 433), (433, 449, 450, 434), (434, 450, 451, 435), (435, 451, 452, 436), (436, 452, 453, 437), (437, 453, 454, 438), (438, 454, 455, 439), (439, 455, 456, 440), (440, 456, 457, 441), (441, 457, 458, 442), (442, 458, 459, 443), (443, 459, 460, 444), (444, 460, 461, 445), (445, 461, 462, 446), (446, 462, 463, 447), (447, 463, 448, 432), (448, 464, 465, 449), (449, 465, 466, 450), (450, 466, 467, 451), (451, 467, 468, 452), (452, 468, 469, 453), (453, 469, 470, 454), (454, 470, 471, 455), (455, 471, 472, 456), (456, 472, 473, 457), (457, 473, 474, 458), (458, 474, 475, 459), (459, 475, 476, 460), (460, 476, 477, 461), (461, 477, 478, 462), (462, 478, 479, 463), (463, 479, 464, 448), (464, 480, 481, 465), (465, 481, 482, 466), (466, 482, 483, 467), (467, 483, 484, 468), (468, 484, 485, 469), (469, 485, 486, 470), (470, 486, 487, 471), (471, 487, 488, 472), (472, 488, 489, 473), (473, 489, 490, 474), (474, 490, 491, 475), (475, 491, 492, 476), (476, 492, 493, 477), (477, 493, 494, 478), (478, 494, 495, 479), (479, 495, 480, 464), (480, 496, 497, 481), (481, 497, 498, 482), (482, 498, 499, 483), (483, 499, 500, 484), (484, 500, 501, 485), (485, 501, 502, 486), (486, 502, 503, 487), (487, 503, 504, 488), (488, 504, 505, 489), (489, 505, 506, 490), (490, 506, 507, 491), (491, 507, 508, 492), (492, 508, 509, 493), (493, 509, 510, 494), (494, 510, 511, 495), (495, 511, 496, 480), (496, 512, 513, 497), (497, 513, 514, 498), (498, 514, 515, 499), (499, 515, 516, 500), (500, 516, 517, 501), (501, 517, 518, 502), (502, 518, 519, 503), (503, 519, 520, 504), (504, 520, 521, 505), (505, 521, 522, 506), (506, 522, 523, 507), (507, 523, 524, 508), (508, 524, 525, 509), (509, 525, 526, 510), (510, 526, 527, 511), (511, 527, 512, 496), (512, 528, 529, 513), (513, 529, 530, 514), (514, 530, 531, 515), (515, 531, 532, 516), (516, 532, 533, 517), (517, 533, 534, 518), (518, 534, 535, 519), (519, 535, 536, 520), (520, 536, 537, 521), (521, 537, 538, 522), (522, 538, 539, 523), (523, 539, 540, 524), (524, 540, 541, 525), (525, 541, 542, 526), (526, 542, 543, 527), (527, 543, 528, 512), (528, 544, 545, 529), (529, 545, 546, 530), (530, 546, 547, 531), (531, 547, 548, 532), (532, 548, 549, 533), (533, 549, 550, 534), (534, 550, 551, 535), (535, 551, 552, 536), (536, 552, 553, 537), (537, 553, 554, 538), (538, 554, 555, 539), (539, 555, 556, 540), (540, 556, 557, 541), (541, 557, 558, 542), (542, 558, 559, 543), (543, 559, 544, 528), (544, 560, 561, 545), (545, 561, 562, 546), (546, 562, 563, 547), (547, 563, 564, 548), (548, 564, 565, 549), (549, 565, 566, 550), (550, 566, 567, 551), (551, 567, 568, 552), (552, 568, 569, 553), (553, 569, 570, 554), (554, 570, 571, 555), (555, 571, 572, 556), (556, 572, 573, 557), (557, 573, 574, 558), (558, 574, 575, 559), (559, 575, 560, 544), (560, 576, 577, 561), (561, 577, 578, 562), (562, 578, 579, 563), (563, 579, 580, 564), (564, 580, 581, 565), (565, 581, 582, 566), (566, 582, 583, 567), (567, 583, 584, 568), (568, 584, 585, 569), (569, 585, 586, 570), (570, 586, 587, 571), (571, 587, 588, 572), (572, 588, 589, 573), (573, 589, 590, 574), (574, 590, 591, 575), (575, 591, 576, 560), (576, 592, 593, 577), (577, 593, 594, 578), (578, 594, 595, 579), (579, 595, 596, 580), (580, 596, 597, 581), (581, 597, 598, 582), (582, 598, 599, 583), (583, 599, 600, 584), (584, 600, 601, 585), (585, 601, 602, 586), (586, 602, 603, 587), (587, 603, 604, 588), (588, 604, 605, 589), (589, 605, 606, 590), (590, 606, 607, 591), (591, 607, 592, 576), (592, 608, 609, 593), (593, 609, 610, 594), (594, 610, 611, 595), (595, 611, 612, 596), (596, 612, 613, 597), (597, 613, 614, 598), (598, 614, 615, 599), (599, 615, 616, 600), (600, 616, 617, 601), (601, 617, 618, 602), (602, 618, 619, 603), (603, 619, 620, 604), (604, 620, 621, 605), (605, 621, 622, 606), (606, 622, 623, 607), (607, 623, 608, 592), (608, 624, 625, 609), (609, 625, 626, 610), (610, 626, 627, 611), (611, 627, 628, 612), (612, 628, 629, 613), (613, 629, 630, 614), (614, 630, 631, 615), (615, 631, 632, 616), (616, 632, 633, 617), (617, 633, 634, 618), (618, 634, 635, 619), (619, 635, 636, 620), (620, 636, 637, 621), (621, 637, 638, 622), (622, 638, 639, 623), (623, 639, 624, 608), (624, 640, 641, 625), (625, 641, 642, 626), (626, 642, 643, 627), (627, 643, 644, 628), (628, 644, 645, 629), (629, 645, 646, 630), (630, 646, 647, 631), (631, 647, 648, 632), (632, 648, 649, 633), (633, 649, 650, 634), (634, 650, 651, 635), (635, 651, 652, 636), (636, 652, 653, 637), (637, 653, 654, 638), (638, 654, 655, 639), (639, 655, 640, 624), (640, 656, 657, 641), (641, 657, 658, 642), (642, 658, 659, 643), (643, 659, 660, 644), (644, 660, 661, 645), (645, 661, 662, 646), (646, 662, 663, 647), (647, 663, 664, 648), (648, 664, 665, 649), (649, 665, 666, 650), (650, 666, 667, 651), (651, 667, 668, 652), (652, 668, 669, 653), (653, 669, 670, 654), (654, 670, 671, 655), (655, 671, 656, 640), (656, 0, 1, 657), (657, 1, 2, 658), (658, 2, 3, 659), (659, 3, 4, 660), (660, 4, 5, 661), (661, 5, 6, 662), (662, 6, 7, 663), (663, 7, 8, 664), (664, 8, 9, 665), (665, 9, 10, 666), (666, 10, 11, 667), (667, 11, 12, 668), (668, 12, 13, 669), (669, 13, 14, 670), (670, 14, 15, 671), (671, 15, 0, 656)])
_uv = me_torus_002.uv_layers.new(name='UVMap')
_uv.uv.foreach_set('vector', [0.5, 0.5, 0.5238, 0.5, 0.5238, 0.5625, 0.5, 0.5625, 0.5, 0.5625, 0.5238, 0.5625, 0.5238, 0.625, 0.5, 0.625, 0.5, 0.625, 0.5238, 0.625, 0.5238, 0.6875, 0.5, 0.6875, 0.5, 0.6875, 0.5238, 0.6875, 0.5238, 0.75, 0.5, 0.75, 0.5, 0.75, 0.5238, 0.75, 0.5238, 0.8125, 0.5, 0.8125, 0.5, 0.8125, 0.5238, 0.8125, 0.5238, 0.875, 0.5, 0.875, 0.5, 0.875, 0.5238, 0.875, 0.5238, 0.9375, 0.5, 0.9375, 0.5, 0.9375, 0.5238, 0.9375, 0.5238, 1.0, 0.5, 1.0, 0.5, 0.0, 0.5238, 0.0, 0.5238, 0.0625, 0.5, 0.0625, 0.5, 0.0625, 0.5238, 0.0625, 0.5238, 0.125, 0.5, 0.125, 0.5, 0.125, 0.5238, 0.125, 0.5238, 0.1875, 0.5, 0.1875, 0.5, 0.1875, 0.5238, 0.1875, 0.5238, 0.25, 0.5, 0.25, 0.5, 0.25, 0.5238, 0.25, 0.5238, 0.3125, 0.5, 0.3125, 0.5, 0.3125, 0.5238, 0.3125, 0.5238, 0.375, 0.5, 0.375, 0.5, 0.375, 0.5238, 0.375, 0.5238, 0.4375, 0.5, 0.4375, 0.5, 0.4375, 0.5238, 0.4375, 0.5238, 0.5, 0.5, 0.5, 0.5238, 0.5, 0.5476, 0.5, 0.5476, 0.5625, 0.5238, 0.5625, 0.5238, 0.5625, 0.5476, 0.5625, 0.5476, 0.625, 0.5238, 0.625, 0.5238, 0.625, 0.5476, 0.625, 0.5476, 0.6875, 0.5238, 0.6875, 0.5238, 0.6875, 0.5476, 0.6875, 0.5476, 0.75, 0.5238, 0.75, 0.5238, 0.75, 0.5476, 0.75, 0.5476, 0.8125, 0.5238, 0.8125, 0.5238, 0.8125, 0.5476, 0.8125, 0.5476, 0.875, 0.5238, 0.875, 0.5238, 0.875, 0.5476, 0.875, 0.5476, 0.9375, 0.5238, 0.9375, 0.5238, 0.9375, 0.5476, 0.9375, 0.5476, 1.0, 0.5238, 1.0, 0.5238, 0.0, 0.5476, 0.0, 0.5476, 0.0625, 0.5238, 0.0625, 0.5238, 0.0625, 0.5476, 0.0625, 0.5476, 0.125, 0.5238, 0.125, 0.5238, 0.125, 0.5476, 0.125, 0.5476, 0.1875, 0.5238, 0.1875, 0.5238, 0.1875, 0.5476, 0.1875, 0.5476, 0.25, 0.5238, 0.25, 0.5238, 0.25, 0.5476, 0.25, 0.5476, 0.3125, 0.5238, 0.3125, 0.5238, 0.3125, 0.5476, 0.3125, 0.5476, 0.375, 0.5238, 0.375, 0.5238, 0.375, 0.5476, 0.375, 0.5476, 0.4375, 0.5238, 0.4375, 0.5238, 0.4375, 0.5476, 0.4375, 0.5476, 0.5, 0.5238, 0.5, 0.5476, 0.5, 0.5714, 0.5, 0.5714, 0.5625, 0.5476, 0.5625, 0.5476, 0.5625, 0.5714, 0.5625, 0.5714, 0.625, 0.5476, 0.625, 0.5476, 0.625, 0.5714, 0.625, 0.5714, 0.6875, 0.5476, 0.6875, 0.5476, 0.6875, 0.5714, 0.6875, 0.5714, 0.75, 0.5476, 0.75, 0.5476, 0.75, 0.5714, 0.75, 0.5714, 0.8125, 0.5476, 0.8125, 0.5476, 0.8125, 0.5714, 0.8125, 0.5714, 0.875, 0.5476, 0.875, 0.5476, 0.875, 0.5714, 0.875, 0.5714, 0.9375, 0.5476, 0.9375, 0.5476, 0.9375, 0.5714, 0.9375, 0.5714, 1.0, 0.5476, 1.0, 0.5476, 0.0, 0.5714, 0.0, 0.5714, 0.0625, 0.5476, 0.0625, 0.5476, 0.0625, 0.5714, 0.0625, 0.5714, 0.125, 0.5476, 0.125, 0.5476, 0.125, 0.5714, 0.125, 0.5714, 0.1875, 0.5476, 0.1875, 0.5476, 0.1875, 0.5714, 0.1875, 0.5714, 0.25, 0.5476, 0.25, 0.5476, 0.25, 0.5714, 0.25, 0.5714, 0.3125, 0.5476, 0.3125, 0.5476, 0.3125, 0.5714, 0.3125, 0.5714, 0.375, 0.5476, 0.375, 0.5476, 0.375, 0.5714, 0.375, 0.5714, 0.4375, 0.5476, 0.4375, 0.5476, 0.4375, 0.5714, 0.4375, 0.5714, 0.5, 0.5476, 0.5, 0.5714, 0.5, 0.5952, 0.5, 0.5952, 0.5625, 0.5714, 0.5625, 0.5714, 0.5625, 0.5952, 0.5625, 0.5952, 0.625, 0.5714, 0.625, 0.5714, 0.625, 0.5952, 0.625, 0.5952, 0.6875, 0.5714, 0.6875, 0.5714, 0.6875, 0.5952, 0.6875, 0.5952, 0.75, 0.5714, 0.75, 0.5714, 0.75, 0.5952, 0.75, 0.5952, 0.8125, 0.5714, 0.8125, 0.5714, 0.8125, 0.5952, 0.8125, 0.5952, 0.875, 0.5714, 0.875, 0.5714, 0.875, 0.5952, 0.875, 0.5952, 0.9375, 0.5714, 0.9375, 0.5714, 0.9375, 0.5952, 0.9375, 0.5952, 1.0, 0.5714, 1.0, 0.5714, 0.0, 0.5952, 0.0, 0.5952, 0.0625, 0.5714, 0.0625, 0.5714, 0.0625, 0.5952, 0.0625, 0.5952, 0.125, 0.5714, 0.125, 0.5714, 0.125, 0.5952, 0.125, 0.5952, 0.1875, 0.5714, 0.1875, 0.5714, 0.1875, 0.5952, 0.1875, 0.5952, 0.25, 0.5714, 0.25, 0.5714, 0.25, 0.5952, 0.25, 0.5952, 0.3125, 0.5714, 0.3125, 0.5714, 0.3125, 0.5952, 0.3125, 0.5952, 0.375, 0.5714, 0.375, 0.5714, 0.375, 0.5952, 0.375, 0.5952, 0.4375, 0.5714, 0.4375, 0.5714, 0.4375, 0.5952, 0.4375, 0.5952, 0.5, 0.5714, 0.5, 0.5952, 0.5, 0.619, 0.5, 0.619, 0.5625, 0.5952, 0.5625, 0.5952, 0.5625, 0.619, 0.5625, 0.619, 0.625, 0.5952, 0.625, 0.5952, 0.625, 0.619, 0.625, 0.619, 0.6875, 0.5952, 0.6875, 0.5952, 0.6875, 0.619, 0.6875, 0.619, 0.75, 0.5952, 0.75, 0.5952, 0.75, 0.619, 0.75, 0.619, 0.8125, 0.5952, 0.8125, 0.5952, 0.8125, 0.619, 0.8125, 0.619, 0.875, 0.5952, 0.875, 0.5952, 0.875, 0.619, 0.875, 0.619, 0.9375, 0.5952, 0.9375, 0.5952, 0.9375, 0.619, 0.9375, 0.619, 1.0, 0.5952, 1.0, 0.5952, 0.0, 0.619, 0.0, 0.619, 0.0625, 0.5952, 0.0625, 0.5952, 0.0625, 0.619, 0.0625, 0.619, 0.125, 0.5952, 0.125, 0.5952, 0.125, 0.619, 0.125, 0.619, 0.1875, 0.5952, 0.1875, 0.5952, 0.1875, 0.619, 0.1875, 0.619, 0.25, 0.5952, 0.25, 0.5952, 0.25, 0.619, 0.25, 0.619, 0.3125, 0.5952, 0.3125, 0.5952, 0.3125, 0.619, 0.3125, 0.619, 0.375, 0.5952, 0.375, 0.5952, 0.375, 0.619, 0.375, 0.619, 0.4375, 0.5952, 0.4375, 0.5952, 0.4375, 0.619, 0.4375, 0.619, 0.5, 0.5952, 0.5, 0.619, 0.5, 0.6429, 0.5, 0.6429, 0.5625, 0.619, 0.5625, 0.619, 0.5625, 0.6429, 0.5625, 0.6429, 0.625, 0.619, 0.625, 0.619, 0.625, 0.6429, 0.625, 0.6429, 0.6875, 0.619, 0.6875, 0.619, 0.6875, 0.6429, 0.6875, 0.6429, 0.75, 0.619, 0.75, 0.619, 0.75, 0.6429, 0.75, 0.6429, 0.8125, 0.619, 0.8125, 0.619, 0.8125, 0.6429, 0.8125, 0.6429, 0.875, 0.619, 0.875, 0.619, 0.875, 0.6429, 0.875, 0.6429, 0.9375, 0.619, 0.9375, 0.619, 0.9375, 0.6429, 0.9375, 0.6429, 1.0, 0.619, 1.0, 0.619, 0.0, 0.6429, 0.0, 0.6429, 0.0625, 0.619, 0.0625, 0.619, 0.0625, 0.6429, 0.0625, 0.6429, 0.125, 0.619, 0.125, 0.619, 0.125, 0.6429, 0.125, 0.6429, 0.1875, 0.619, 0.1875, 0.619, 0.1875, 0.6429, 0.1875, 0.6429, 0.25, 0.619, 0.25, 0.619, 0.25, 0.6429, 0.25, 0.6429, 0.3125, 0.619, 0.3125, 0.619, 0.3125, 0.6429, 0.3125, 0.6429, 0.375, 0.619, 0.375, 0.619, 0.375, 0.6429, 0.375, 0.6429, 0.4375, 0.619, 0.4375, 0.619, 0.4375, 0.6429, 0.4375, 0.6429, 0.5, 0.619, 0.5, 0.6429, 0.5, 0.6667, 0.5, 0.6667, 0.5625, 0.6429, 0.5625, 0.6429, 0.5625, 0.6667, 0.5625, 0.6667, 0.625, 0.6429, 0.625, 0.6429, 0.625, 0.6667, 0.625, 0.6667, 0.6875, 0.6429, 0.6875, 0.6429, 0.6875, 0.6667, 0.6875, 0.6667, 0.75, 0.6429, 0.75, 0.6429, 0.75, 0.6667, 0.75, 0.6667, 0.8125, 0.6429, 0.8125, 0.6429, 0.8125, 0.6667, 0.8125, 0.6667, 0.875, 0.6429, 0.875, 0.6429, 0.875, 0.6667, 0.875, 0.6667, 0.9375, 0.6429, 0.9375, 0.6429, 0.9375, 0.6667, 0.9375, 0.6667, 1.0, 0.6429, 1.0, 0.6429, 0.0, 0.6667, 0.0, 0.6667, 0.0625, 0.6429, 0.0625, 0.6429, 0.0625, 0.6667, 0.0625, 0.6667, 0.125, 0.6429, 0.125, 0.6429, 0.125, 0.6667, 0.125, 0.6667, 0.1875, 0.6429, 0.1875, 0.6429, 0.1875, 0.6667, 0.1875, 0.6667, 0.25, 0.6429, 0.25, 0.6429, 0.25, 0.6667, 0.25, 0.6667, 0.3125, 0.6429, 0.3125, 0.6429, 0.3125, 0.6667, 0.3125, 0.6667, 0.375, 0.6429, 0.375, 0.6429, 0.375, 0.6667, 0.375, 0.6667, 0.4375, 0.6429, 0.4375, 0.6429, 0.4375, 0.6667, 0.4375, 0.6667, 0.5, 0.6429, 0.5, 0.6667, 0.5, 0.6905, 0.5, 0.6905, 0.5625, 0.6667, 0.5625, 0.6667, 0.5625, 0.6905, 0.5625, 0.6905, 0.625, 0.6667, 0.625, 0.6667, 0.625, 0.6905, 0.625, 0.6905, 0.6875, 0.6667, 0.6875, 0.6667, 0.6875, 0.6905, 0.6875, 0.6905, 0.75, 0.6667, 0.75, 0.6667, 0.75, 0.6905, 0.75, 0.6905, 0.8125, 0.6667, 0.8125, 0.6667, 0.8125, 0.6905, 0.8125, 0.6905, 0.875, 0.6667, 0.875, 0.6667, 0.875, 0.6905, 0.875, 0.6905, 0.9375, 0.6667, 0.9375, 0.6667, 0.9375, 0.6905, 0.9375, 0.6905, 1.0, 0.6667, 1.0, 0.6667, 0.0, 0.6905, 0.0, 0.6905, 0.0625, 0.6667, 0.0625, 0.6667, 0.0625, 0.6905, 0.0625, 0.6905, 0.125, 0.6667, 0.125, 0.6667, 0.125, 0.6905, 0.125, 0.6905, 0.1875, 0.6667, 0.1875, 0.6667, 0.1875, 0.6905, 0.1875, 0.6905, 0.25, 0.6667, 0.25, 0.6667, 0.25, 0.6905, 0.25, 0.6905, 0.3125, 0.6667, 0.3125, 0.6667, 0.3125, 0.6905, 0.3125, 0.6905, 0.375, 0.6667, 0.375, 0.6667, 0.375, 0.6905, 0.375, 0.6905, 0.4375, 0.6667, 0.4375, 0.6667, 0.4375, 0.6905, 0.4375, 0.6905, 0.5, 0.6667, 0.5, 0.6905, 0.5, 0.7143, 0.5, 0.7143, 0.5625, 0.6905, 0.5625, 0.6905, 0.5625, 0.7143, 0.5625, 0.7143, 0.625, 0.6905, 0.625, 0.6905, 0.625, 0.7143, 0.625, 0.7143, 0.6875, 0.6905, 0.6875, 0.6905, 0.6875, 0.7143, 0.6875, 0.7143, 0.75, 0.6905, 0.75, 0.6905, 0.75, 0.7143, 0.75, 0.7143, 0.8125, 0.6905, 0.8125, 0.6905, 0.8125, 0.7143, 0.8125, 0.7143, 0.875, 0.6905, 0.875, 0.6905, 0.875, 0.7143, 0.875, 0.7143, 0.9375, 0.6905, 0.9375, 0.6905, 0.9375, 0.7143, 0.9375, 0.7143, 1.0, 0.6905, 1.0, 0.6905, 0.0, 0.7143, 0.0, 0.7143, 0.0625, 0.6905, 0.0625, 0.6905, 0.0625, 0.7143, 0.0625, 0.7143, 0.125, 0.6905, 0.125, 0.6905, 0.125, 0.7143, 0.125, 0.7143, 0.1875, 0.6905, 0.1875, 0.6905, 0.1875, 0.7143, 0.1875, 0.7143, 0.25, 0.6905, 0.25, 0.6905, 0.25, 0.7143, 0.25, 0.7143, 0.3125, 0.6905, 0.3125, 0.6905, 0.3125, 0.7143, 0.3125, 0.7143, 0.375, 0.6905, 0.375, 0.6905, 0.375, 0.7143, 0.375, 0.7143, 0.4375, 0.6905, 0.4375, 0.6905, 0.4375, 0.7143, 0.4375, 0.7143, 0.5, 0.6905, 0.5, 0.7143, 0.5, 0.7381, 0.5, 0.7381, 0.5625, 0.7143, 0.5625, 0.7143, 0.5625, 0.7381, 0.5625, 0.7381, 0.625, 0.7143, 0.625, 0.7143, 0.625, 0.7381, 0.625, 0.7381, 0.6875, 0.7143, 0.6875, 0.7143, 0.6875, 0.7381, 0.6875, 0.7381, 0.75, 0.7143, 0.75, 0.7143, 0.75, 0.7381, 0.75, 0.7381, 0.8125, 0.7143, 0.8125, 0.7143, 0.8125, 0.7381, 0.8125, 0.7381, 0.875, 0.7143, 0.875, 0.7143, 0.875, 0.7381, 0.875, 0.7381, 0.9375, 0.7143, 0.9375, 0.7143, 0.9375, 0.7381, 0.9375, 0.7381, 1.0, 0.7143, 1.0, 0.7143, 0.0, 0.7381, 0.0, 0.7381, 0.0625, 0.7143, 0.0625, 0.7143, 0.0625, 0.7381, 0.0625, 0.7381, 0.125, 0.7143, 0.125, 0.7143, 0.125, 0.7381, 0.125, 0.7381, 0.1875, 0.7143, 0.1875, 0.7143, 0.1875, 0.7381, 0.1875, 0.7381, 0.25, 0.7143, 0.25, 0.7143, 0.25, 0.7381, 0.25, 0.7381, 0.3125, 0.7143, 0.3125, 0.7143, 0.3125, 0.7381, 0.3125, 0.7381, 0.375, 0.7143, 0.375, 0.7143, 0.375, 0.7381, 0.375, 0.7381, 0.4375, 0.7143, 0.4375, 0.7143, 0.4375, 0.7381, 0.4375, 0.7381, 0.5, 0.7143, 0.5, 0.7381, 0.5, 0.7619, 0.5, 0.7619, 0.5625, 0.7381, 0.5625, 0.7381, 0.5625, 0.7619, 0.5625, 0.7619, 0.625, 0.7381, 0.625, 0.7381, 0.625, 0.7619, 0.625, 0.7619, 0.6875, 0.7381, 0.6875, 0.7381, 0.6875, 0.7619, 0.6875, 0.7619, 0.75, 0.7381, 0.75, 0.7381, 0.75, 0.7619, 0.75, 0.7619, 0.8125, 0.7381, 0.8125, 0.7381, 0.8125, 0.7619, 0.8125, 0.7619, 0.875, 0.7381, 0.875, 0.7381, 0.875, 0.7619, 0.875, 0.7619, 0.9375, 0.7381, 0.9375, 0.7381, 0.9375, 0.7619, 0.9375, 0.7619, 1.0, 0.7381, 1.0, 0.7381, 0.0, 0.7619, 0.0, 0.7619, 0.0625, 0.7381, 0.0625, 0.7381, 0.0625, 0.7619, 0.0625, 0.7619, 0.125, 0.7381, 0.125, 0.7381, 0.125, 0.7619, 0.125, 0.7619, 0.1875, 0.7381, 0.1875, 0.7381, 0.1875, 0.7619, 0.1875, 0.7619, 0.25, 0.7381, 0.25, 0.7381, 0.25, 0.7619, 0.25, 0.7619, 0.3125, 0.7381, 0.3125, 0.7381, 0.3125, 0.7619, 0.3125, 0.7619, 0.375, 0.7381, 0.375, 0.7381, 0.375, 0.7619, 0.375, 0.7619, 0.4375, 0.7381, 0.4375, 0.7381, 0.4375, 0.7619, 0.4375, 0.7619, 0.5, 0.7381, 0.5, 0.7619, 0.5, 0.7857, 0.5, 0.7857, 0.5625, 0.7619, 0.5625, 0.7619, 0.5625, 0.7857, 0.5625, 0.7857, 0.625, 0.7619, 0.625, 0.7619, 0.625, 0.7857, 0.625, 0.7857, 0.6875, 0.7619, 0.6875, 0.7619, 0.6875, 0.7857, 0.6875, 0.7857, 0.75, 0.7619, 0.75, 0.7619, 0.75, 0.7857, 0.75, 0.7857, 0.8125, 0.7619, 0.8125, 0.7619, 0.8125, 0.7857, 0.8125, 0.7857, 0.875, 0.7619, 0.875, 0.7619, 0.875, 0.7857, 0.875, 0.7857, 0.9375, 0.7619, 0.9375, 0.7619, 0.9375, 0.7857, 0.9375, 0.7857, 1.0, 0.7619, 1.0, 0.7619, 0.0, 0.7857, 0.0, 0.7857, 0.0625, 0.7619, 0.0625, 0.7619, 0.0625, 0.7857, 0.0625, 0.7857, 0.125, 0.7619, 0.125, 0.7619, 0.125, 0.7857, 0.125, 0.7857, 0.1875, 0.7619, 0.1875, 0.7619, 0.1875, 0.7857, 0.1875, 0.7857, 0.25, 0.7619, 0.25, 0.7619, 0.25, 0.7857, 0.25, 0.7857, 0.3125, 0.7619, 0.3125, 0.7619, 0.3125, 0.7857, 0.3125, 0.7857, 0.375, 0.7619, 0.375, 0.7619, 0.375, 0.7857, 0.375, 0.7857, 0.4375, 0.7619, 0.4375, 0.7619, 0.4375, 0.7857, 0.4375, 0.7857, 0.5, 0.7619, 0.5, 0.7857, 0.5, 0.8095, 0.5, 0.8095, 0.5625, 0.7857, 0.5625, 0.7857, 0.5625, 0.8095, 0.5625, 0.8095, 0.625, 0.7857, 0.625, 0.7857, 0.625, 0.8095, 0.625, 0.8095, 0.6875, 0.7857, 0.6875, 0.7857, 0.6875, 0.8095, 0.6875, 0.8095, 0.75, 0.7857, 0.75, 0.7857, 0.75, 0.8095, 0.75, 0.8095, 0.8125, 0.7857, 0.8125, 0.7857, 0.8125, 0.8095, 0.8125, 0.8095, 0.875, 0.7857, 0.875, 0.7857, 0.875, 0.8095, 0.875, 0.8095, 0.9375, 0.7857, 0.9375, 0.7857, 0.9375, 0.8095, 0.9375, 0.8095, 1.0, 0.7857, 1.0, 0.7857, 0.0, 0.8095, 0.0, 0.8095, 0.0625, 0.7857, 0.0625, 0.7857, 0.0625, 0.8095, 0.0625, 0.8095, 0.125, 0.7857, 0.125, 0.7857, 0.125, 0.8095, 0.125, 0.8095, 0.1875, 0.7857, 0.1875, 0.7857, 0.1875, 0.8095, 0.1875, 0.8095, 0.25, 0.7857, 0.25, 0.7857, 0.25, 0.8095, 0.25, 0.8095, 0.3125, 0.7857, 0.3125, 0.7857, 0.3125, 0.8095, 0.3125, 0.8095, 0.375, 0.7857, 0.375, 0.7857, 0.375, 0.8095, 0.375, 0.8095, 0.4375, 0.7857, 0.4375, 0.7857, 0.4375, 0.8095, 0.4375, 0.8095, 0.5, 0.7857, 0.5, 0.8095, 0.5, 0.8333, 0.5, 0.8333, 0.5625, 0.8095, 0.5625, 0.8095, 0.5625, 0.8333, 0.5625, 0.8333, 0.625, 0.8095, 0.625, 0.8095, 0.625, 0.8333, 0.625, 0.8333, 0.6875, 0.8095, 0.6875, 0.8095, 0.6875, 0.8333, 0.6875, 0.8333, 0.75, 0.8095, 0.75, 0.8095, 0.75, 0.8333, 0.75, 0.8333, 0.8125, 0.8095, 0.8125, 0.8095, 0.8125, 0.8333, 0.8125, 0.8333, 0.875, 0.8095, 0.875, 0.8095, 0.875, 0.8333, 0.875, 0.8333, 0.9375, 0.8095, 0.9375, 0.8095, 0.9375, 0.8333, 0.9375, 0.8333, 1.0, 0.8095, 1.0, 0.8095, 0.0, 0.8333, 0.0, 0.8333, 0.0625, 0.8095, 0.0625, 0.8095, 0.0625, 0.8333, 0.0625, 0.8333, 0.125, 0.8095, 0.125, 0.8095, 0.125, 0.8333, 0.125, 0.8333, 0.1875, 0.8095, 0.1875, 0.8095, 0.1875, 0.8333, 0.1875, 0.8333, 0.25, 0.8095, 0.25, 0.8095, 0.25, 0.8333, 0.25, 0.8333, 0.3125, 0.8095, 0.3125, 0.8095, 0.3125, 0.8333, 0.3125, 0.8333, 0.375, 0.8095, 0.375, 0.8095, 0.375, 0.8333, 0.375, 0.8333, 0.4375, 0.8095, 0.4375, 0.8095, 0.4375, 0.8333, 0.4375, 0.8333, 0.5, 0.8095, 0.5, 0.8333, 0.5, 0.8571, 0.5, 0.8571, 0.5625, 0.8333, 0.5625, 0.8333, 0.5625, 0.8571, 0.5625, 0.8571, 0.625, 0.8333, 0.625, 0.8333, 0.625, 0.8571, 0.625, 0.8571, 0.6875, 0.8333, 0.6875, 0.8333, 0.6875, 0.8571, 0.6875, 0.8571, 0.75, 0.8333, 0.75, 0.8333, 0.75, 0.8571, 0.75, 0.8571, 0.8125, 0.8333, 0.8125, 0.8333, 0.8125, 0.8571, 0.8125, 0.8571, 0.875, 0.8333, 0.875, 0.8333, 0.875, 0.8571, 0.875, 0.8571, 0.9375, 0.8333, 0.9375, 0.8333, 0.9375, 0.8571, 0.9375, 0.8571, 1.0, 0.8333, 1.0, 0.8333, 0.0, 0.8571, 0.0, 0.8571, 0.0625, 0.8333, 0.0625, 0.8333, 0.0625, 0.8571, 0.0625, 0.8571, 0.125, 0.8333, 0.125, 0.8333, 0.125, 0.8571, 0.125, 0.8571, 0.1875, 0.8333, 0.1875, 0.8333, 0.1875, 0.8571, 0.1875, 0.8571, 0.25, 0.8333, 0.25, 0.8333, 0.25, 0.8571, 0.25, 0.8571, 0.3125, 0.8333, 0.3125, 0.8333, 0.3125, 0.8571, 0.3125, 0.8571, 0.375, 0.8333, 0.375, 0.8333, 0.375, 0.8571, 0.375, 0.8571, 0.4375, 0.8333, 0.4375, 0.8333, 0.4375, 0.8571, 0.4375, 0.8571, 0.5, 0.8333, 0.5, 0.8571, 0.5, 0.881, 0.5, 0.881, 0.5625, 0.8571, 0.5625, 0.8571, 0.5625, 0.881, 0.5625, 0.881, 0.625, 0.8571, 0.625, 0.8571, 0.625, 0.881, 0.625, 0.881, 0.6875, 0.8571, 0.6875, 0.8571, 0.6875, 0.881, 0.6875, 0.881, 0.75, 0.8571, 0.75, 0.8571, 0.75, 0.881, 0.75, 0.881, 0.8125, 0.8571, 0.8125, 0.8571, 0.8125, 0.881, 0.8125, 0.881, 0.875, 0.8571, 0.875, 0.8571, 0.875, 0.881, 0.875, 0.881, 0.9375, 0.8571, 0.9375, 0.8571, 0.9375, 0.881, 0.9375, 0.881, 1.0, 0.8571, 1.0, 0.8571, 0.0, 0.881, 0.0, 0.881, 0.0625, 0.8571, 0.0625, 0.8571, 0.0625, 0.881, 0.0625, 0.881, 0.125, 0.8571, 0.125, 0.8571, 0.125, 0.881, 0.125, 0.881, 0.1875, 0.8571, 0.1875, 0.8571, 0.1875, 0.881, 0.1875, 0.881, 0.25, 0.8571, 0.25, 0.8571, 0.25, 0.881, 0.25, 0.881, 0.3125, 0.8571, 0.3125, 0.8571, 0.3125, 0.881, 0.3125, 0.881, 0.375, 0.8571, 0.375, 0.8571, 0.375, 0.881, 0.375, 0.881, 0.4375, 0.8571, 0.4375, 0.8571, 0.4375, 0.881, 0.4375, 0.881, 0.5, 0.8571, 0.5, 0.881, 0.5, 0.9048, 0.5, 0.9048, 0.5625, 0.881, 0.5625, 0.881, 0.5625, 0.9048, 0.5625, 0.9048, 0.625, 0.881, 0.625, 0.881, 0.625, 0.9048, 0.625, 0.9048, 0.6875, 0.881, 0.6875, 0.881, 0.6875, 0.9048, 0.6875, 0.9048, 0.75, 0.881, 0.75, 0.881, 0.75, 0.9048, 0.75, 0.9048, 0.8125, 0.881, 0.8125, 0.881, 0.8125, 0.9048, 0.8125, 0.9048, 0.875, 0.881, 0.875, 0.881, 0.875, 0.9048, 0.875, 0.9048, 0.9375, 0.881, 0.9375, 0.881, 0.9375, 0.9048, 0.9375, 0.9048, 1.0, 0.881, 1.0, 0.881, 0.0, 0.9048, 0.0, 0.9048, 0.0625, 0.881, 0.0625, 0.881, 0.0625, 0.9048, 0.0625, 0.9048, 0.125, 0.881, 0.125, 0.881, 0.125, 0.9048, 0.125, 0.9048, 0.1875, 0.881, 0.1875, 0.881, 0.1875, 0.9048, 0.1875, 0.9048, 0.25, 0.881, 0.25, 0.881, 0.25, 0.9048, 0.25, 0.9048, 0.3125, 0.881, 0.3125, 0.881, 0.3125, 0.9048, 0.3125, 0.9048, 0.375, 0.881, 0.375, 0.881, 0.375, 0.9048, 0.375, 0.9048, 0.4375, 0.881, 0.4375, 0.881, 0.4375, 0.9048, 0.4375, 0.9048, 0.5, 0.881, 0.5, 0.9048, 0.5, 0.9286, 0.5, 0.9286, 0.5625, 0.9048, 0.5625, 0.9048, 0.5625, 0.9286, 0.5625, 0.9286, 0.625, 0.9048, 0.625, 0.9048, 0.625, 0.9286, 0.625, 0.9286, 0.6875, 0.9048, 0.6875, 0.9048, 0.6875, 0.9286, 0.6875, 0.9286, 0.75, 0.9048, 0.75, 0.9048, 0.75, 0.9286, 0.75, 0.9286, 0.8125, 0.9048, 0.8125, 0.9048, 0.8125, 0.9286, 0.8125, 0.9286, 0.875, 0.9048, 0.875, 0.9048, 0.875, 0.9286, 0.875, 0.9286, 0.9375, 0.9048, 0.9375, 0.9048, 0.9375, 0.9286, 0.9375, 0.9286, 1.0, 0.9048, 1.0, 0.9048, 0.0, 0.9286, 0.0, 0.9286, 0.0625, 0.9048, 0.0625, 0.9048, 0.0625, 0.9286, 0.0625, 0.9286, 0.125, 0.9048, 0.125, 0.9048, 0.125, 0.9286, 0.125, 0.9286, 0.1875, 0.9048, 0.1875, 0.9048, 0.1875, 0.9286, 0.1875, 0.9286, 0.25, 0.9048, 0.25, 0.9048, 0.25, 0.9286, 0.25, 0.9286, 0.3125, 0.9048, 0.3125, 0.9048, 0.3125, 0.9286, 0.3125, 0.9286, 0.375, 0.9048, 0.375, 0.9048, 0.375, 0.9286, 0.375, 0.9286, 0.4375, 0.9048, 0.4375, 0.9048, 0.4375, 0.9286, 0.4375, 0.9286, 0.5, 0.9048, 0.5, 0.9286, 0.5, 0.9524, 0.5, 0.9524, 0.5625, 0.9286, 0.5625, 0.9286, 0.5625, 0.9524, 0.5625, 0.9524, 0.625, 0.9286, 0.625, 0.9286, 0.625, 0.9524, 0.625, 0.9524, 0.6875, 0.9286, 0.6875, 0.9286, 0.6875, 0.9524, 0.6875, 0.9524, 0.75, 0.9286, 0.75, 0.9286, 0.75, 0.9524, 0.75, 0.9524, 0.8125, 0.9286, 0.8125, 0.9286, 0.8125, 0.9524, 0.8125, 0.9524, 0.875, 0.9286, 0.875, 0.9286, 0.875, 0.9524, 0.875, 0.9524, 0.9375, 0.9286, 0.9375, 0.9286, 0.9375, 0.9524, 0.9375, 0.9524, 1.0, 0.9286, 1.0, 0.9286, 0.0, 0.9524, 0.0, 0.9524, 0.0625, 0.9286, 0.0625, 0.9286, 0.0625, 0.9524, 0.0625, 0.9524, 0.125, 0.9286, 0.125, 0.9286, 0.125, 0.9524, 0.125, 0.9524, 0.1875, 0.9286, 0.1875, 0.9286, 0.1875, 0.9524, 0.1875, 0.9524, 0.25, 0.9286, 0.25, 0.9286, 0.25, 0.9524, 0.25, 0.9524, 0.3125, 0.9286, 0.3125, 0.9286, 0.3125, 0.9524, 0.3125, 0.9524, 0.375, 0.9286, 0.375, 0.9286, 0.375, 0.9524, 0.375, 0.9524, 0.4375, 0.9286, 0.4375, 0.9286, 0.4375, 0.9524, 0.4375, 0.9524, 0.5, 0.9286, 0.5, 0.9524, 0.5, 0.9762, 0.5, 0.9762, 0.5625, 0.9524, 0.5625, 0.9524, 0.5625, 0.9762, 0.5625, 0.9762, 0.625, 0.9524, 0.625, 0.9524, 0.625, 0.9762, 0.625, 0.9762, 0.6875, 0.9524, 0.6875, 0.9524, 0.6875, 0.9762, 0.6875, 0.9762, 0.75, 0.9524, 0.75, 0.9524, 0.75, 0.9762, 0.75, 0.9762, 0.8125, 0.9524, 0.8125, 0.9524, 0.8125, 0.9762, 0.8125, 0.9762, 0.875, 0.9524, 0.875, 0.9524, 0.875, 0.9762, 0.875, 0.9762, 0.9375, 0.9524, 0.9375, 0.9524, 0.9375, 0.9762, 0.9375, 0.9762, 1.0, 0.9524, 1.0, 0.9524, 0.0, 0.9762, 0.0, 0.9762, 0.0625, 0.9524, 0.0625, 0.9524, 0.0625, 0.9762, 0.0625, 0.9762, 0.125, 0.9524, 0.125, 0.9524, 0.125, 0.9762, 0.125, 0.9762, 0.1875, 0.9524, 0.1875, 0.9524, 0.1875, 0.9762, 0.1875, 0.9762, 0.25, 0.9524, 0.25, 0.9524, 0.25, 0.9762, 0.25, 0.9762, 0.3125, 0.9524, 0.3125, 0.9524, 0.3125, 0.9762, 0.3125, 0.9762, 0.375, 0.9524, 0.375, 0.9524, 0.375, 0.9762, 0.375, 0.9762, 0.4375, 0.9524, 0.4375, 0.9524, 0.4375, 0.9762, 0.4375, 0.9762, 0.5, 0.9524, 0.5, 0.9762, 0.5, 1.0, 0.5, 1.0, 0.5625, 0.9762, 0.5625, 0.9762, 0.5625, 1.0, 0.5625, 1.0, 0.625, 0.9762, 0.625, 0.9762, 0.625, 1.0, 0.625, 1.0, 0.6875, 0.9762, 0.6875, 0.9762, 0.6875, 1.0, 0.6875, 1.0, 0.75, 0.9762, 0.75, 0.9762, 0.75, 1.0, 0.75, 1.0, 0.8125, 0.9762, 0.8125, 0.9762, 0.8125, 1.0, 0.8125, 1.0, 0.875, 0.9762, 0.875, 0.9762, 0.875, 1.0, 0.875, 1.0, 0.9375, 0.9762, 0.9375, 0.9762, 0.9375, 1.0, 0.9375, 1.0, 1.0, 0.9762, 1.0, 0.9762, 0.0, 1.0, 0.0, 1.0, 0.0625, 0.9762, 0.0625, 0.9762, 0.0625, 1.0, 0.0625, 1.0, 0.125, 0.9762, 0.125, 0.9762, 0.125, 1.0, 0.125, 1.0, 0.1875, 0.9762, 0.1875, 0.9762, 0.1875, 1.0, 0.1875, 1.0, 0.25, 0.9762, 0.25, 0.9762, 0.25, 1.0, 0.25, 1.0, 0.3125, 0.9762, 0.3125, 0.9762, 0.3125, 1.0, 0.3125, 1.0, 0.375, 0.9762, 0.375, 0.9762, 0.375, 1.0, 0.375, 1.0, 0.4375, 0.9762, 0.4375, 0.9762, 0.4375, 1.0, 0.4375, 1.0, 0.5, 0.9762, 0.5, 4.441e-16, 0.5, 0.02381, 0.5, 0.02381, 0.5625, 4.441e-16, 0.5625, 4.441e-16, 0.5625, 0.02381, 0.5625, 0.02381, 0.625, 4.441e-16, 0.625, 4.441e-16, 0.625, 0.02381, 0.625, 0.02381, 0.6875, 4.441e-16, 0.6875, 4.441e-16, 0.6875, 0.02381, 0.6875, 0.02381, 0.75, 4.441e-16, 0.75, 4.441e-16, 0.75, 0.02381, 0.75, 0.02381, 0.8125, 4.441e-16, 0.8125, 4.441e-16, 0.8125, 0.02381, 0.8125, 0.02381, 0.875, 4.441e-16, 0.875, 4.441e-16, 0.875, 0.02381, 0.875, 0.02381, 0.9375, 4.441e-16, 0.9375, 4.441e-16, 0.9375, 0.02381, 0.9375, 0.02381, 1.0, 4.441e-16, 1.0, 4.441e-16, 0.0, 0.02381, 0.0, 0.02381, 0.0625, 4.441e-16, 0.0625, 4.441e-16, 0.0625, 0.02381, 0.0625, 0.02381, 0.125, 4.441e-16, 0.125, 4.441e-16, 0.125, 0.02381, 0.125, 0.02381, 0.1875, 4.441e-16, 0.1875, 4.441e-16, 0.1875, 0.02381, 0.1875, 0.02381, 0.25, 4.441e-16, 0.25, 4.441e-16, 0.25, 0.02381, 0.25, 0.02381, 0.3125, 4.441e-16, 0.3125, 4.441e-16, 0.3125, 0.02381, 0.3125, 0.02381, 0.375, 4.441e-16, 0.375, 4.441e-16, 0.375, 0.02381, 0.375, 0.02381, 0.4375, 4.441e-16, 0.4375, 4.441e-16, 0.4375, 0.02381, 0.4375, 0.02381, 0.5, 4.441e-16, 0.5, 0.02381, 0.5, 0.04762, 0.5, 0.04762, 0.5625, 0.02381, 0.5625, 0.02381, 0.5625, 0.04762, 0.5625, 0.04762, 0.625, 0.02381, 0.625, 0.02381, 0.625, 0.04762, 0.625, 0.04762, 0.6875, 0.02381, 0.6875, 0.02381, 0.6875, 0.04762, 0.6875, 0.04762, 0.75, 0.02381, 0.75, 0.02381, 0.75, 0.04762, 0.75, 0.04762, 0.8125, 0.02381, 0.8125, 0.02381, 0.8125, 0.04762, 0.8125, 0.04762, 0.875, 0.02381, 0.875, 0.02381, 0.875, 0.04762, 0.875, 0.04762, 0.9375, 0.02381, 0.9375, 0.02381, 0.9375, 0.04762, 0.9375, 0.04762, 1.0, 0.02381, 1.0, 0.02381, 0.0, 0.04762, 0.0, 0.04762, 0.0625, 0.02381, 0.0625, 0.02381, 0.0625, 0.04762, 0.0625, 0.04762, 0.125, 0.02381, 0.125, 0.02381, 0.125, 0.04762, 0.125, 0.04762, 0.1875, 0.02381, 0.1875, 0.02381, 0.1875, 0.04762, 0.1875, 0.04762, 0.25, 0.02381, 0.25, 0.02381, 0.25, 0.04762, 0.25, 0.04762, 0.3125, 0.02381, 0.3125, 0.02381, 0.3125, 0.04762, 0.3125, 0.04762, 0.375, 0.02381, 0.375, 0.02381, 0.375, 0.04762, 0.375, 0.04762, 0.4375, 0.02381, 0.4375, 0.02381, 0.4375, 0.04762, 0.4375, 0.04762, 0.5, 0.02381, 0.5, 0.04762, 0.5, 0.07143, 0.5, 0.07143, 0.5625, 0.04762, 0.5625, 0.04762, 0.5625, 0.07143, 0.5625, 0.07143, 0.625, 0.04762, 0.625, 0.04762, 0.625, 0.07143, 0.625, 0.07143, 0.6875, 0.04762, 0.6875, 0.04762, 0.6875, 0.07143, 0.6875, 0.07143, 0.75, 0.04762, 0.75, 0.04762, 0.75, 0.07143, 0.75, 0.07143, 0.8125, 0.04762, 0.8125, 0.04762, 0.8125, 0.07143, 0.8125, 0.07143, 0.875, 0.04762, 0.875, 0.04762, 0.875, 0.07143, 0.875, 0.07143, 0.9375, 0.04762, 0.9375, 0.04762, 0.9375, 0.07143, 0.9375, 0.07143, 1.0, 0.04762, 1.0, 0.04762, 0.0, 0.07143, 0.0, 0.07143, 0.0625, 0.04762, 0.0625, 0.04762, 0.0625, 0.07143, 0.0625, 0.07143, 0.125, 0.04762, 0.125, 0.04762, 0.125, 0.07143, 0.125, 0.07143, 0.1875, 0.04762, 0.1875, 0.04762, 0.1875, 0.07143, 0.1875, 0.07143, 0.25, 0.04762, 0.25, 0.04762, 0.25, 0.07143, 0.25, 0.07143, 0.3125, 0.04762, 0.3125, 0.04762, 0.3125, 0.07143, 0.3125, 0.07143, 0.375, 0.04762, 0.375, 0.04762, 0.375, 0.07143, 0.375, 0.07143, 0.4375, 0.04762, 0.4375, 0.04762, 0.4375, 0.07143, 0.4375, 0.07143, 0.5, 0.04762, 0.5, 0.07143, 0.5, 0.09524, 0.5, 0.09524, 0.5625, 0.07143, 0.5625, 0.07143, 0.5625, 0.09524, 0.5625, 0.09524, 0.625, 0.07143, 0.625, 0.07143, 0.625, 0.09524, 0.625, 0.09524, 0.6875, 0.07143, 0.6875, 0.07143, 0.6875, 0.09524, 0.6875, 0.09524, 0.75, 0.07143, 0.75, 0.07143, 0.75, 0.09524, 0.75, 0.09524, 0.8125, 0.07143, 0.8125, 0.07143, 0.8125, 0.09524, 0.8125, 0.09524, 0.875, 0.07143, 0.875, 0.07143, 0.875, 0.09524, 0.875, 0.09524, 0.9375, 0.07143, 0.9375, 0.07143, 0.9375, 0.09524, 0.9375, 0.09524, 1.0, 0.07143, 1.0, 0.07143, 0.0, 0.09524, 0.0, 0.09524, 0.0625, 0.07143, 0.0625, 0.07143, 0.0625, 0.09524, 0.0625, 0.09524, 0.125, 0.07143, 0.125, 0.07143, 0.125, 0.09524, 0.125, 0.09524, 0.1875, 0.07143, 0.1875, 0.07143, 0.1875, 0.09524, 0.1875, 0.09524, 0.25, 0.07143, 0.25, 0.07143, 0.25, 0.09524, 0.25, 0.09524, 0.3125, 0.07143, 0.3125, 0.07143, 0.3125, 0.09524, 0.3125, 0.09524, 0.375, 0.07143, 0.375, 0.07143, 0.375, 0.09524, 0.375, 0.09524, 0.4375, 0.07143, 0.4375, 0.07143, 0.4375, 0.09524, 0.4375, 0.09524, 0.5, 0.07143, 0.5, 0.09524, 0.5, 0.119, 0.5, 0.119, 0.5625, 0.09524, 0.5625, 0.09524, 0.5625, 0.119, 0.5625, 0.119, 0.625, 0.09524, 0.625, 0.09524, 0.625, 0.119, 0.625, 0.119, 0.6875, 0.09524, 0.6875, 0.09524, 0.6875, 0.119, 0.6875, 0.119, 0.75, 0.09524, 0.75, 0.09524, 0.75, 0.119, 0.75, 0.119, 0.8125, 0.09524, 0.8125, 0.09524, 0.8125, 0.119, 0.8125, 0.119, 0.875, 0.09524, 0.875, 0.09524, 0.875, 0.119, 0.875, 0.119, 0.9375, 0.09524, 0.9375, 0.09524, 0.9375, 0.119, 0.9375, 0.119, 1.0, 0.09524, 1.0, 0.09524, 0.0, 0.119, 0.0, 0.119, 0.0625, 0.09524, 0.0625, 0.09524, 0.0625, 0.119, 0.0625, 0.119, 0.125, 0.09524, 0.125, 0.09524, 0.125, 0.119, 0.125, 0.119, 0.1875, 0.09524, 0.1875, 0.09524, 0.1875, 0.119, 0.1875, 0.119, 0.25, 0.09524, 0.25, 0.09524, 0.25, 0.119, 0.25, 0.119, 0.3125, 0.09524, 0.3125, 0.09524, 0.3125, 0.119, 0.3125, 0.119, 0.375, 0.09524, 0.375, 0.09524, 0.375, 0.119, 0.375, 0.119, 0.4375, 0.09524, 0.4375, 0.09524, 0.4375, 0.119, 0.4375, 0.119, 0.5, 0.09524, 0.5, 0.119, 0.5, 0.1429, 0.5, 0.1429, 0.5625, 0.119, 0.5625, 0.119, 0.5625, 0.1429, 0.5625, 0.1429, 0.625, 0.119, 0.625, 0.119, 0.625, 0.1429, 0.625, 0.1429, 0.6875, 0.119, 0.6875, 0.119, 0.6875, 0.1429, 0.6875, 0.1429, 0.75, 0.119, 0.75, 0.119, 0.75, 0.1429, 0.75, 0.1429, 0.8125, 0.119, 0.8125, 0.119, 0.8125, 0.1429, 0.8125, 0.1429, 0.875, 0.119, 0.875, 0.119, 0.875, 0.1429, 0.875, 0.1429, 0.9375, 0.119, 0.9375, 0.119, 0.9375, 0.1429, 0.9375, 0.1429, 1.0, 0.119, 1.0, 0.119, 0.0, 0.1429, 0.0, 0.1429, 0.0625, 0.119, 0.0625, 0.119, 0.0625, 0.1429, 0.0625, 0.1429, 0.125, 0.119, 0.125, 0.119, 0.125, 0.1429, 0.125, 0.1429, 0.1875, 0.119, 0.1875, 0.119, 0.1875, 0.1429, 0.1875, 0.1429, 0.25, 0.119, 0.25, 0.119, 0.25, 0.1429, 0.25, 0.1429, 0.3125, 0.119, 0.3125, 0.119, 0.3125, 0.1429, 0.3125, 0.1429, 0.375, 0.119, 0.375, 0.119, 0.375, 0.1429, 0.375, 0.1429, 0.4375, 0.119, 0.4375, 0.119, 0.4375, 0.1429, 0.4375, 0.1429, 0.5, 0.119, 0.5, 0.1429, 0.5, 0.1667, 0.5, 0.1667, 0.5625, 0.1429, 0.5625, 0.1429, 0.5625, 0.1667, 0.5625, 0.1667, 0.625, 0.1429, 0.625, 0.1429, 0.625, 0.1667, 0.625, 0.1667, 0.6875, 0.1429, 0.6875, 0.1429, 0.6875, 0.1667, 0.6875, 0.1667, 0.75, 0.1429, 0.75, 0.1429, 0.75, 0.1667, 0.75, 0.1667, 0.8125, 0.1429, 0.8125, 0.1429, 0.8125, 0.1667, 0.8125, 0.1667, 0.875, 0.1429, 0.875, 0.1429, 0.875, 0.1667, 0.875, 0.1667, 0.9375, 0.1429, 0.9375, 0.1429, 0.9375, 0.1667, 0.9375, 0.1667, 1.0, 0.1429, 1.0, 0.1429, 0.0, 0.1667, 0.0, 0.1667, 0.0625, 0.1429, 0.0625, 0.1429, 0.0625, 0.1667, 0.0625, 0.1667, 0.125, 0.1429, 0.125, 0.1429, 0.125, 0.1667, 0.125, 0.1667, 0.1875, 0.1429, 0.1875, 0.1429, 0.1875, 0.1667, 0.1875, 0.1667, 0.25, 0.1429, 0.25, 0.1429, 0.25, 0.1667, 0.25, 0.1667, 0.3125, 0.1429, 0.3125, 0.1429, 0.3125, 0.1667, 0.3125, 0.1667, 0.375, 0.1429, 0.375, 0.1429, 0.375, 0.1667, 0.375, 0.1667, 0.4375, 0.1429, 0.4375, 0.1429, 0.4375, 0.1667, 0.4375, 0.1667, 0.5, 0.1429, 0.5, 0.1667, 0.5, 0.1905, 0.5, 0.1905, 0.5625, 0.1667, 0.5625, 0.1667, 0.5625, 0.1905, 0.5625, 0.1905, 0.625, 0.1667, 0.625, 0.1667, 0.625, 0.1905, 0.625, 0.1905, 0.6875, 0.1667, 0.6875, 0.1667, 0.6875, 0.1905, 0.6875, 0.1905, 0.75, 0.1667, 0.75, 0.1667, 0.75, 0.1905, 0.75, 0.1905, 0.8125, 0.1667, 0.8125, 0.1667, 0.8125, 0.1905, 0.8125, 0.1905, 0.875, 0.1667, 0.875, 0.1667, 0.875, 0.1905, 0.875, 0.1905, 0.9375, 0.1667, 0.9375, 0.1667, 0.9375, 0.1905, 0.9375, 0.1905, 1.0, 0.1667, 1.0, 0.1667, 0.0, 0.1905, 0.0, 0.1905, 0.0625, 0.1667, 0.0625, 0.1667, 0.0625, 0.1905, 0.0625, 0.1905, 0.125, 0.1667, 0.125, 0.1667, 0.125, 0.1905, 0.125, 0.1905, 0.1875, 0.1667, 0.1875, 0.1667, 0.1875, 0.1905, 0.1875, 0.1905, 0.25, 0.1667, 0.25, 0.1667, 0.25, 0.1905, 0.25, 0.1905, 0.3125, 0.1667, 0.3125, 0.1667, 0.3125, 0.1905, 0.3125, 0.1905, 0.375, 0.1667, 0.375, 0.1667, 0.375, 0.1905, 0.375, 0.1905, 0.4375, 0.1667, 0.4375, 0.1667, 0.4375, 0.1905, 0.4375, 0.1905, 0.5, 0.1667, 0.5, 0.1905, 0.5, 0.2143, 0.5, 0.2143, 0.5625, 0.1905, 0.5625, 0.1905, 0.5625, 0.2143, 0.5625, 0.2143, 0.625, 0.1905, 0.625, 0.1905, 0.625, 0.2143, 0.625, 0.2143, 0.6875, 0.1905, 0.6875, 0.1905, 0.6875, 0.2143, 0.6875, 0.2143, 0.75, 0.1905, 0.75, 0.1905, 0.75, 0.2143, 0.75, 0.2143, 0.8125, 0.1905, 0.8125, 0.1905, 0.8125, 0.2143, 0.8125, 0.2143, 0.875, 0.1905, 0.875, 0.1905, 0.875, 0.2143, 0.875, 0.2143, 0.9375, 0.1905, 0.9375, 0.1905, 0.9375, 0.2143, 0.9375, 0.2143, 1.0, 0.1905, 1.0, 0.1905, 0.0, 0.2143, 0.0, 0.2143, 0.0625, 0.1905, 0.0625, 0.1905, 0.0625, 0.2143, 0.0625, 0.2143, 0.125, 0.1905, 0.125, 0.1905, 0.125, 0.2143, 0.125, 0.2143, 0.1875, 0.1905, 0.1875, 0.1905, 0.1875, 0.2143, 0.1875, 0.2143, 0.25, 0.1905, 0.25, 0.1905, 0.25, 0.2143, 0.25, 0.2143, 0.3125, 0.1905, 0.3125, 0.1905, 0.3125, 0.2143, 0.3125, 0.2143, 0.375, 0.1905, 0.375, 0.1905, 0.375, 0.2143, 0.375, 0.2143, 0.4375, 0.1905, 0.4375, 0.1905, 0.4375, 0.2143, 0.4375, 0.2143, 0.5, 0.1905, 0.5, 0.2143, 0.5, 0.2381, 0.5, 0.2381, 0.5625, 0.2143, 0.5625, 0.2143, 0.5625, 0.2381, 0.5625, 0.2381, 0.625, 0.2143, 0.625, 0.2143, 0.625, 0.2381, 0.625, 0.2381, 0.6875, 0.2143, 0.6875, 0.2143, 0.6875, 0.2381, 0.6875, 0.2381, 0.75, 0.2143, 0.75, 0.2143, 0.75, 0.2381, 0.75, 0.2381, 0.8125, 0.2143, 0.8125, 0.2143, 0.8125, 0.2381, 0.8125, 0.2381, 0.875, 0.2143, 0.875, 0.2143, 0.875, 0.2381, 0.875, 0.2381, 0.9375, 0.2143, 0.9375, 0.2143, 0.9375, 0.2381, 0.9375, 0.2381, 1.0, 0.2143, 1.0, 0.2143, 0.0, 0.2381, 0.0, 0.2381, 0.0625, 0.2143, 0.0625, 0.2143, 0.0625, 0.2381, 0.0625, 0.2381, 0.125, 0.2143, 0.125, 0.2143, 0.125, 0.2381, 0.125, 0.2381, 0.1875, 0.2143, 0.1875, 0.2143, 0.1875, 0.2381, 0.1875, 0.2381, 0.25, 0.2143, 0.25, 0.2143, 0.25, 0.2381, 0.25, 0.2381, 0.3125, 0.2143, 0.3125, 0.2143, 0.3125, 0.2381, 0.3125, 0.2381, 0.375, 0.2143, 0.375, 0.2143, 0.375, 0.2381, 0.375, 0.2381, 0.4375, 0.2143, 0.4375, 0.2143, 0.4375, 0.2381, 0.4375, 0.2381, 0.5, 0.2143, 0.5, 0.2381, 0.5, 0.2619, 0.5, 0.2619, 0.5625, 0.2381, 0.5625, 0.2381, 0.5625, 0.2619, 0.5625, 0.2619, 0.625, 0.2381, 0.625, 0.2381, 0.625, 0.2619, 0.625, 0.2619, 0.6875, 0.2381, 0.6875, 0.2381, 0.6875, 0.2619, 0.6875, 0.2619, 0.75, 0.2381, 0.75, 0.2381, 0.75, 0.2619, 0.75, 0.2619, 0.8125, 0.2381, 0.8125, 0.2381, 0.8125, 0.2619, 0.8125, 0.2619, 0.875, 0.2381, 0.875, 0.2381, 0.875, 0.2619, 0.875, 0.2619, 0.9375, 0.2381, 0.9375, 0.2381, 0.9375, 0.2619, 0.9375, 0.2619, 1.0, 0.2381, 1.0, 0.2381, 0.0, 0.2619, 0.0, 0.2619, 0.0625, 0.2381, 0.0625, 0.2381, 0.0625, 0.2619, 0.0625, 0.2619, 0.125, 0.2381, 0.125, 0.2381, 0.125, 0.2619, 0.125, 0.2619, 0.1875, 0.2381, 0.1875, 0.2381, 0.1875, 0.2619, 0.1875, 0.2619, 0.25, 0.2381, 0.25, 0.2381, 0.25, 0.2619, 0.25, 0.2619, 0.3125, 0.2381, 0.3125, 0.2381, 0.3125, 0.2619, 0.3125, 0.2619, 0.375, 0.2381, 0.375, 0.2381, 0.375, 0.2619, 0.375, 0.2619, 0.4375, 0.2381, 0.4375, 0.2381, 0.4375, 0.2619, 0.4375, 0.2619, 0.5, 0.2381, 0.5, 0.2619, 0.5, 0.2857, 0.5, 0.2857, 0.5625, 0.2619, 0.5625, 0.2619, 0.5625, 0.2857, 0.5625, 0.2857, 0.625, 0.2619, 0.625, 0.2619, 0.625, 0.2857, 0.625, 0.2857, 0.6875, 0.2619, 0.6875, 0.2619, 0.6875, 0.2857, 0.6875, 0.2857, 0.75, 0.2619, 0.75, 0.2619, 0.75, 0.2857, 0.75, 0.2857, 0.8125, 0.2619, 0.8125, 0.2619, 0.8125, 0.2857, 0.8125, 0.2857, 0.875, 0.2619, 0.875, 0.2619, 0.875, 0.2857, 0.875, 0.2857, 0.9375, 0.2619, 0.9375, 0.2619, 0.9375, 0.2857, 0.9375, 0.2857, 1.0, 0.2619, 1.0, 0.2619, 0.0, 0.2857, 0.0, 0.2857, 0.0625, 0.2619, 0.0625, 0.2619, 0.0625, 0.2857, 0.0625, 0.2857, 0.125, 0.2619, 0.125, 0.2619, 0.125, 0.2857, 0.125, 0.2857, 0.1875, 0.2619, 0.1875, 0.2619, 0.1875, 0.2857, 0.1875, 0.2857, 0.25, 0.2619, 0.25, 0.2619, 0.25, 0.2857, 0.25, 0.2857, 0.3125, 0.2619, 0.3125, 0.2619, 0.3125, 0.2857, 0.3125, 0.2857, 0.375, 0.2619, 0.375, 0.2619, 0.375, 0.2857, 0.375, 0.2857, 0.4375, 0.2619, 0.4375, 0.2619, 0.4375, 0.2857, 0.4375, 0.2857, 0.5, 0.2619, 0.5, 0.2857, 0.5, 0.3095, 0.5, 0.3095, 0.5625, 0.2857, 0.5625, 0.2857, 0.5625, 0.3095, 0.5625, 0.3095, 0.625, 0.2857, 0.625, 0.2857, 0.625, 0.3095, 0.625, 0.3095, 0.6875, 0.2857, 0.6875, 0.2857, 0.6875, 0.3095, 0.6875, 0.3095, 0.75, 0.2857, 0.75, 0.2857, 0.75, 0.3095, 0.75, 0.3095, 0.8125, 0.2857, 0.8125, 0.2857, 0.8125, 0.3095, 0.8125, 0.3095, 0.875, 0.2857, 0.875, 0.2857, 0.875, 0.3095, 0.875, 0.3095, 0.9375, 0.2857, 0.9375, 0.2857, 0.9375, 0.3095, 0.9375, 0.3095, 1.0, 0.2857, 1.0, 0.2857, 0.0, 0.3095, 0.0, 0.3095, 0.0625, 0.2857, 0.0625, 0.2857, 0.0625, 0.3095, 0.0625, 0.3095, 0.125, 0.2857, 0.125, 0.2857, 0.125, 0.3095, 0.125, 0.3095, 0.1875, 0.2857, 0.1875, 0.2857, 0.1875, 0.3095, 0.1875, 0.3095, 0.25, 0.2857, 0.25, 0.2857, 0.25, 0.3095, 0.25, 0.3095, 0.3125, 0.2857, 0.3125, 0.2857, 0.3125, 0.3095, 0.3125, 0.3095, 0.375, 0.2857, 0.375, 0.2857, 0.375, 0.3095, 0.375, 0.3095, 0.4375, 0.2857, 0.4375, 0.2857, 0.4375, 0.3095, 0.4375, 0.3095, 0.5, 0.2857, 0.5, 0.3095, 0.5, 0.3333, 0.5, 0.3333, 0.5625, 0.3095, 0.5625, 0.3095, 0.5625, 0.3333, 0.5625, 0.3333, 0.625, 0.3095, 0.625, 0.3095, 0.625, 0.3333, 0.625, 0.3333, 0.6875, 0.3095, 0.6875, 0.3095, 0.6875, 0.3333, 0.6875, 0.3333, 0.75, 0.3095, 0.75, 0.3095, 0.75, 0.3333, 0.75, 0.3333, 0.8125, 0.3095, 0.8125, 0.3095, 0.8125, 0.3333, 0.8125, 0.3333, 0.875, 0.3095, 0.875, 0.3095, 0.875, 0.3333, 0.875, 0.3333, 0.9375, 0.3095, 0.9375, 0.3095, 0.9375, 0.3333, 0.9375, 0.3333, 1.0, 0.3095, 1.0, 0.3095, 0.0, 0.3333, 0.0, 0.3333, 0.0625, 0.3095, 0.0625, 0.3095, 0.0625, 0.3333, 0.0625, 0.3333, 0.125, 0.3095, 0.125, 0.3095, 0.125, 0.3333, 0.125, 0.3333, 0.1875, 0.3095, 0.1875, 0.3095, 0.1875, 0.3333, 0.1875, 0.3333, 0.25, 0.3095, 0.25, 0.3095, 0.25, 0.3333, 0.25, 0.3333, 0.3125, 0.3095, 0.3125, 0.3095, 0.3125, 0.3333, 0.3125, 0.3333, 0.375, 0.3095, 0.375, 0.3095, 0.375, 0.3333, 0.375, 0.3333, 0.4375, 0.3095, 0.4375, 0.3095, 0.4375, 0.3333, 0.4375, 0.3333, 0.5, 0.3095, 0.5, 0.3333, 0.5, 0.3571, 0.5, 0.3571, 0.5625, 0.3333, 0.5625, 0.3333, 0.5625, 0.3571, 0.5625, 0.3571, 0.625, 0.3333, 0.625, 0.3333, 0.625, 0.3571, 0.625, 0.3571, 0.6875, 0.3333, 0.6875, 0.3333, 0.6875, 0.3571, 0.6875, 0.3571, 0.75, 0.3333, 0.75, 0.3333, 0.75, 0.3571, 0.75, 0.3571, 0.8125, 0.3333, 0.8125, 0.3333, 0.8125, 0.3571, 0.8125, 0.3571, 0.875, 0.3333, 0.875, 0.3333, 0.875, 0.3571, 0.875, 0.3571, 0.9375, 0.3333, 0.9375, 0.3333, 0.9375, 0.3571, 0.9375, 0.3571, 1.0, 0.3333, 1.0, 0.3333, 0.0, 0.3571, 0.0, 0.3571, 0.0625, 0.3333, 0.0625, 0.3333, 0.0625, 0.3571, 0.0625, 0.3571, 0.125, 0.3333, 0.125, 0.3333, 0.125, 0.3571, 0.125, 0.3571, 0.1875, 0.3333, 0.1875, 0.3333, 0.1875, 0.3571, 0.1875, 0.3571, 0.25, 0.3333, 0.25, 0.3333, 0.25, 0.3571, 0.25, 0.3571, 0.3125, 0.3333, 0.3125, 0.3333, 0.3125, 0.3571, 0.3125, 0.3571, 0.375, 0.3333, 0.375, 0.3333, 0.375, 0.3571, 0.375, 0.3571, 0.4375, 0.3333, 0.4375, 0.3333, 0.4375, 0.3571, 0.4375, 0.3571, 0.5, 0.3333, 0.5, 0.3571, 0.5, 0.381, 0.5, 0.381, 0.5625, 0.3571, 0.5625, 0.3571, 0.5625, 0.381, 0.5625, 0.381, 0.625, 0.3571, 0.625, 0.3571, 0.625, 0.381, 0.625, 0.381, 0.6875, 0.3571, 0.6875, 0.3571, 0.6875, 0.381, 0.6875, 0.381, 0.75, 0.3571, 0.75, 0.3571, 0.75, 0.381, 0.75, 0.381, 0.8125, 0.3571, 0.8125, 0.3571, 0.8125, 0.381, 0.8125, 0.381, 0.875, 0.3571, 0.875, 0.3571, 0.875, 0.381, 0.875, 0.381, 0.9375, 0.3571, 0.9375, 0.3571, 0.9375, 0.381, 0.9375, 0.381, 1.0, 0.3571, 1.0, 0.3571, 0.0, 0.381, 0.0, 0.381, 0.0625, 0.3571, 0.0625, 0.3571, 0.0625, 0.381, 0.0625, 0.381, 0.125, 0.3571, 0.125, 0.3571, 0.125, 0.381, 0.125, 0.381, 0.1875, 0.3571, 0.1875, 0.3571, 0.1875, 0.381, 0.1875, 0.381, 0.25, 0.3571, 0.25, 0.3571, 0.25, 0.381, 0.25, 0.381, 0.3125, 0.3571, 0.3125, 0.3571, 0.3125, 0.381, 0.3125, 0.381, 0.375, 0.3571, 0.375, 0.3571, 0.375, 0.381, 0.375, 0.381, 0.4375, 0.3571, 0.4375, 0.3571, 0.4375, 0.381, 0.4375, 0.381, 0.5, 0.3571, 0.5, 0.381, 0.5, 0.4048, 0.5, 0.4048, 0.5625, 0.381, 0.5625, 0.381, 0.5625, 0.4048, 0.5625, 0.4048, 0.625, 0.381, 0.625, 0.381, 0.625, 0.4048, 0.625, 0.4048, 0.6875, 0.381, 0.6875, 0.381, 0.6875, 0.4048, 0.6875, 0.4048, 0.75, 0.381, 0.75, 0.381, 0.75, 0.4048, 0.75, 0.4048, 0.8125, 0.381, 0.8125, 0.381, 0.8125, 0.4048, 0.8125, 0.4048, 0.875, 0.381, 0.875, 0.381, 0.875, 0.4048, 0.875, 0.4048, 0.9375, 0.381, 0.9375, 0.381, 0.9375, 0.4048, 0.9375, 0.4048, 1.0, 0.381, 1.0, 0.381, 0.0, 0.4048, 0.0, 0.4048, 0.0625, 0.381, 0.0625, 0.381, 0.0625, 0.4048, 0.0625, 0.4048, 0.125, 0.381, 0.125, 0.381, 0.125, 0.4048, 0.125, 0.4048, 0.1875, 0.381, 0.1875, 0.381, 0.1875, 0.4048, 0.1875, 0.4048, 0.25, 0.381, 0.25, 0.381, 0.25, 0.4048, 0.25, 0.4048, 0.3125, 0.381, 0.3125, 0.381, 0.3125, 0.4048, 0.3125, 0.4048, 0.375, 0.381, 0.375, 0.381, 0.375, 0.4048, 0.375, 0.4048, 0.4375, 0.381, 0.4375, 0.381, 0.4375, 0.4048, 0.4375, 0.4048, 0.5, 0.381, 0.5, 0.4048, 0.5, 0.4286, 0.5, 0.4286, 0.5625, 0.4048, 0.5625, 0.4048, 0.5625, 0.4286, 0.5625, 0.4286, 0.625, 0.4048, 0.625, 0.4048, 0.625, 0.4286, 0.625, 0.4286, 0.6875, 0.4048, 0.6875, 0.4048, 0.6875, 0.4286, 0.6875, 0.4286, 0.75, 0.4048, 0.75, 0.4048, 0.75, 0.4286, 0.75, 0.4286, 0.8125, 0.4048, 0.8125, 0.4048, 0.8125, 0.4286, 0.8125, 0.4286, 0.875, 0.4048, 0.875, 0.4048, 0.875, 0.4286, 0.875, 0.4286, 0.9375, 0.4048, 0.9375, 0.4048, 0.9375, 0.4286, 0.9375, 0.4286, 1.0, 0.4048, 1.0, 0.4048, 0.0, 0.4286, 0.0, 0.4286, 0.0625, 0.4048, 0.0625, 0.4048, 0.0625, 0.4286, 0.0625, 0.4286, 0.125, 0.4048, 0.125, 0.4048, 0.125, 0.4286, 0.125, 0.4286, 0.1875, 0.4048, 0.1875, 0.4048, 0.1875, 0.4286, 0.1875, 0.4286, 0.25, 0.4048, 0.25, 0.4048, 0.25, 0.4286, 0.25, 0.4286, 0.3125, 0.4048, 0.3125, 0.4048, 0.3125, 0.4286, 0.3125, 0.4286, 0.375, 0.4048, 0.375, 0.4048, 0.375, 0.4286, 0.375, 0.4286, 0.4375, 0.4048, 0.4375, 0.4048, 0.4375, 0.4286, 0.4375, 0.4286, 0.5, 0.4048, 0.5, 0.4286, 0.5, 0.4524, 0.5, 0.4524, 0.5625, 0.4286, 0.5625, 0.4286, 0.5625, 0.4524, 0.5625, 0.4524, 0.625, 0.4286, 0.625, 0.4286, 0.625, 0.4524, 0.625, 0.4524, 0.6875, 0.4286, 0.6875, 0.4286, 0.6875, 0.4524, 0.6875, 0.4524, 0.75, 0.4286, 0.75, 0.4286, 0.75, 0.4524, 0.75, 0.4524, 0.8125, 0.4286, 0.8125, 0.4286, 0.8125, 0.4524, 0.8125, 0.4524, 0.875, 0.4286, 0.875, 0.4286, 0.875, 0.4524, 0.875, 0.4524, 0.9375, 0.4286, 0.9375, 0.4286, 0.9375, 0.4524, 0.9375, 0.4524, 1.0, 0.4286, 1.0, 0.4286, 0.0, 0.4524, 0.0, 0.4524, 0.0625, 0.4286, 0.0625, 0.4286, 0.0625, 0.4524, 0.0625, 0.4524, 0.125, 0.4286, 0.125, 0.4286, 0.125, 0.4524, 0.125, 0.4524, 0.1875, 0.4286, 0.1875, 0.4286, 0.1875, 0.4524, 0.1875, 0.4524, 0.25, 0.4286, 0.25, 0.4286, 0.25, 0.4524, 0.25, 0.4524, 0.3125, 0.4286, 0.3125, 0.4286, 0.3125, 0.4524, 0.3125, 0.4524, 0.375, 0.4286, 0.375, 0.4286, 0.375, 0.4524, 0.375, 0.4524, 0.4375, 0.4286, 0.4375, 0.4286, 0.4375, 0.4524, 0.4375, 0.4524, 0.5, 0.4286, 0.5, 0.4524, 0.5, 0.4762, 0.5, 0.4762, 0.5625, 0.4524, 0.5625, 0.4524, 0.5625, 0.4762, 0.5625, 0.4762, 0.625, 0.4524, 0.625, 0.4524, 0.625, 0.4762, 0.625, 0.4762, 0.6875, 0.4524, 0.6875, 0.4524, 0.6875, 0.4762, 0.6875, 0.4762, 0.75, 0.4524, 0.75, 0.4524, 0.75, 0.4762, 0.75, 0.4762, 0.8125, 0.4524, 0.8125, 0.4524, 0.8125, 0.4762, 0.8125, 0.4762, 0.875, 0.4524, 0.875, 0.4524, 0.875, 0.4762, 0.875, 0.4762, 0.9375, 0.4524, 0.9375, 0.4524, 0.9375, 0.4762, 0.9375, 0.4762, 1.0, 0.4524, 1.0, 0.4524, 0.0, 0.4762, 0.0, 0.4762, 0.0625, 0.4524, 0.0625, 0.4524, 0.0625, 0.4762, 0.0625, 0.4762, 0.125, 0.4524, 0.125, 0.4524, 0.125, 0.4762, 0.125, 0.4762, 0.1875, 0.4524, 0.1875, 0.4524, 0.1875, 0.4762, 0.1875, 0.4762, 0.25, 0.4524, 0.25, 0.4524, 0.25, 0.4762, 0.25, 0.4762, 0.3125, 0.4524, 0.3125, 0.4524, 0.3125, 0.4762, 0.3125, 0.4762, 0.375, 0.4524, 0.375, 0.4524, 0.375, 0.4762, 0.375, 0.4762, 0.4375, 0.4524, 0.4375, 0.4524, 0.4375, 0.4762, 0.4375, 0.4762, 0.5, 0.4524, 0.5, 0.4762, 0.5, 0.5, 0.5, 0.5, 0.5625, 0.4762, 0.5625, 0.4762, 0.5625, 0.5, 0.5625, 0.5, 0.625, 0.4762, 0.625, 0.4762, 0.625, 0.5, 0.625, 0.5, 0.6875, 0.4762, 0.6875, 0.4762, 0.6875, 0.5, 0.6875, 0.5, 0.75, 0.4762, 0.75, 0.4762, 0.75, 0.5, 0.75, 0.5, 0.8125, 0.4762, 0.8125, 0.4762, 0.8125, 0.5, 0.8125, 0.5, 0.875, 0.4762, 0.875, 0.4762, 0.875, 0.5, 0.875, 0.5, 0.9375, 0.4762, 0.9375, 0.4762, 0.9375, 0.5, 0.9375, 0.5, 1.0, 0.4762, 1.0, 0.4762, 0.0, 0.5, 0.0, 0.5, 0.0625, 0.4762, 0.0625, 0.4762, 0.0625, 0.5, 0.0625, 0.5, 0.125, 0.4762, 0.125, 0.4762, 0.125, 0.5, 0.125, 0.5, 0.1875, 0.4762, 0.1875, 0.4762, 0.1875, 0.5, 0.1875, 0.5, 0.25, 0.4762, 0.25, 0.4762, 0.25, 0.5, 0.25, 0.5, 0.3125, 0.4762, 0.3125, 0.4762, 0.3125, 0.5, 0.3125, 0.5, 0.375, 0.4762, 0.375, 0.4762, 0.375, 0.5, 0.375, 0.5, 0.4375, 0.4762, 0.4375, 0.4762, 0.4375, 0.5, 0.4375, 0.5, 0.5, 0.4762, 0.5])
me_torus_002.use_remesh_fix_poles = True
me_torus_002.use_remesh_preserve_attributes = False
me_torus_002.use_mirror_vertex_groups = False
me_torus_002.update()

# ---- objects
ob_torus_002 = bpy.data.objects.new('Torus.002', me_torus_002)

# ---- transforms, parenting, visibility, modifiers, constraints
ob_torus_002.location = (0.0, 0.0, 0.0)
ob_torus_002.lineart.crease_threshold = 0.0
_m = ob_torus_002.modifiers.new('Subdivision', 'SUBSURF')
_m.uv_smooth = 'PRESERVE_CORNERS'

# ---- collection membership
col_collection.objects.link(ob_torus_002)

# ---- scene / render settings (as saved in the file)
scene.frame_start = 1; scene.frame_end = 250; scene.frame_set(0)
scene.render.engine = 'BLENDER_EEVEE_NEXT'
scene.cycles.use_denoising = False
scene.cycles.samples = 128
scene.cycles.sampling_pattern = 'TABULATED_SOBOL'
scene.cycles.use_adaptive_sampling = False
scene.cycles.use_light_tree = False
scene.view_settings.view_transform = 'Filmic'
bpy.context.view_layer.update()

# ---- added for rendering (the .blend has no active camera and no usable light): camera, sun
cam_auto = bpy.data.cameras.new('AutoCamera')
cam_auto.lens = 50.0
cam_auto.sensor_width = 36.0
cam_auto.clip_end = 1000.0
ob_auto_camera = bpy.data.objects.new('AutoCamera', cam_auto)
scene.collection.objects.link(ob_auto_camera)
ob_auto_camera.location = (0.186175, -0.223514, 0.147421)
ob_auto_camera.rotation_euler = (1.09748, -7.21219e-08, 0.694738)
scene.camera = ob_auto_camera
light_auto_sun = bpy.data.lights.new('AutoSun', 'SUN')
light_auto_sun.energy = 3.0
light_auto_sun.angle = 0.0523599
ob_auto_sun = bpy.data.objects.new('AutoSun', light_auto_sun)
scene.collection.objects.link(ob_auto_sun)
ob_auto_sun.rotation_euler = (0.872665, 0.174533, 0.523599)
bpy.context.view_layer.update()
